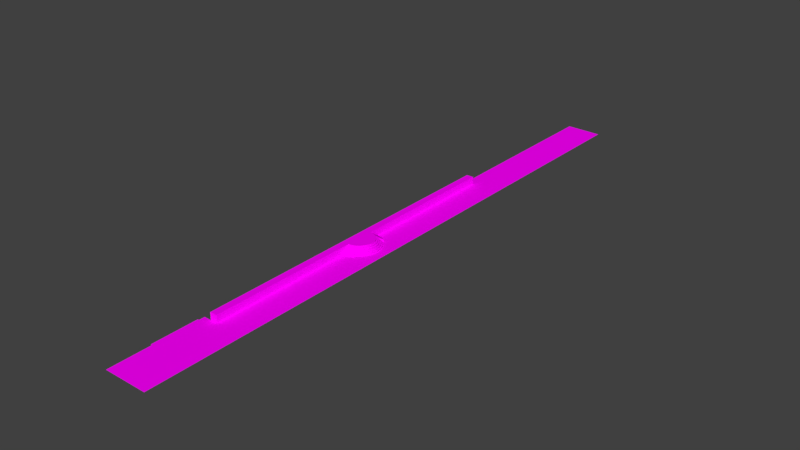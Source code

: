 # Source: aucman_exterior_1.blend  (saved by Blender 2.79.0; exported with 4.5.12 LTS)
import bpy
from mathutils import Matrix  # noqa: F401  (used for matrix-valued properties, if any)

bpy.ops.wm.read_factory_settings(use_empty=True)
scene = bpy.context.scene
scene.name = 'Scene'

# ---- collections
col_collection_1 = bpy.data.collections.new('Collection 1'); scene.collection.children.link(col_collection_1)
col_collection_2 = bpy.data.collections.new('Collection 2'); scene.collection.children.link(col_collection_2)
col_collection_2.hide_render = True
col_collection_2.hide_viewport = True
col_collection_3 = bpy.data.collections.new('Collection 3'); scene.collection.children.link(col_collection_3)
col_collection_3.hide_render = True
col_collection_3.hide_viewport = True
col_collection_4 = bpy.data.collections.new('Collection 4'); scene.collection.children.link(col_collection_4)
col_collection_4.hide_render = True
col_collection_4.hide_viewport = True
col_collection_5 = bpy.data.collections.new('Collection 5'); scene.collection.children.link(col_collection_5)
col_collection_5.hide_render = True
col_collection_5.hide_viewport = True
col_collection_6 = bpy.data.collections.new('Collection 6'); scene.collection.children.link(col_collection_6)
col_collection_6.hide_render = True
col_collection_6.hide_viewport = True
col_collection_7 = bpy.data.collections.new('Collection 7'); scene.collection.children.link(col_collection_7)
col_collection_7.hide_render = True
col_collection_7.hide_viewport = True
col_collection_8 = bpy.data.collections.new('Collection 8'); scene.collection.children.link(col_collection_8)
col_collection_8.hide_render = True
col_collection_8.hide_viewport = True
col_collection_9 = bpy.data.collections.new('Collection 9'); scene.collection.children.link(col_collection_9)
col_collection_9.hide_render = True
col_collection_9.hide_viewport = True
col_collection_10 = bpy.data.collections.new('Collection 10'); scene.collection.children.link(col_collection_10)
col_collection_10.hide_render = True
col_collection_10.hide_viewport = True
col_collection_11 = bpy.data.collections.new('Collection 11'); scene.collection.children.link(col_collection_11)
col_collection_11.hide_render = True
col_collection_11.hide_viewport = True
col_collection_12 = bpy.data.collections.new('Collection 12'); scene.collection.children.link(col_collection_12)
col_collection_12.hide_render = True
col_collection_12.hide_viewport = True
col_collection_13 = bpy.data.collections.new('Collection 13'); scene.collection.children.link(col_collection_13)
col_collection_13.hide_render = True
col_collection_13.hide_viewport = True
col_collection_14 = bpy.data.collections.new('Collection 14'); scene.collection.children.link(col_collection_14)
col_collection_14.hide_render = True
col_collection_14.hide_viewport = True
col_collection_15 = bpy.data.collections.new('Collection 15'); scene.collection.children.link(col_collection_15)
col_collection_15.hide_render = True
col_collection_15.hide_viewport = True
col_collection_16 = bpy.data.collections.new('Collection 16'); scene.collection.children.link(col_collection_16)
col_collection_16.hide_render = True
col_collection_16.hide_viewport = True
col_collection_17 = bpy.data.collections.new('Collection 17'); scene.collection.children.link(col_collection_17)
col_collection_17.hide_render = True
col_collection_17.hide_viewport = True
col_collection_18 = bpy.data.collections.new('Collection 18'); scene.collection.children.link(col_collection_18)
col_collection_18.hide_render = True
col_collection_18.hide_viewport = True
col_collection_19 = bpy.data.collections.new('Collection 19'); scene.collection.children.link(col_collection_19)
col_collection_19.hide_render = True
col_collection_19.hide_viewport = True
col_collection_20 = bpy.data.collections.new('Collection 20'); scene.collection.children.link(col_collection_20)
col_collection_20.hide_render = True
col_collection_20.hide_viewport = True

# ---- images (referenced by path relative to the original .blend; pixels are not part of the script)
import os
ASSET_DIR = os.environ.get("B2B_ASSET_DIR", "")  # directory of the original .blend (textures are referenced by path, not embedded)
HERE = os.path.dirname(os.path.abspath(__file__))  # packed textures are extracted next to this script under _unpacked/

def load_image(name, relpath, width, height, colorspace="sRGB"):
    """Load a texture the original file referenced (path relative to the .blend, or extracted next to this script)."""
    p = next((c for c in (os.path.join(HERE, relpath), os.path.join(ASSET_DIR, relpath)) if relpath and os.path.exists(c)), "")
    if p:
        img = bpy.data.images.load(p, check_existing=True)
        img.name = name
    else:  # same state as the original file: an image datablock whose file is absent (Cycles renders it pink)
        img = bpy.data.images.new(name, width, height)
        img.source = "FILE"
        img.filepath = "//" + (relpath or name)
    img.colorspace_settings.name = colorspace
    return img
img_sfm_terrain_grass_df_texture_dds = load_image('sfm_terrain_grass_df.texture.dds', 'sfm_terrain_grass_df.texture.dds', 1024, 1024, 'sRGB')
img_str_02_df_texture_dds = load_image('str_02_df.texture.dds', 'str_02_df.texture.dds', 1024, 1024, 'sRGB')
img_sfm_ext_white_mortar_df_texture_dds = load_image('sfm_ext_white_mortar_df.texture.dds', 'sfm_ext_white_mortar_df.texture.dds', 1024, 1024, 'sRGB')

# ---- materials (node trees are filled in below, after node groups)
mat_mtl_grass = bpy.data.materials.new('mtl_grass')
mat_mtl_grass.alpha_threshold = 0.0
mat_mtl_grass.roughness = 0.5
mat_mtl_str_b = bpy.data.materials.new('mtl_str_b')
mat_mtl_str_b.alpha_threshold = 0.0
mat_mtl_str_b.roughness = 0.5
mat_mtl_mortar = bpy.data.materials.new('mtl_mortar')
mat_mtl_mortar.alpha_threshold = 0.0
mat_mtl_mortar.diffuse_color = (0.64, 0.64, 0.64, 1.0)
mat_mtl_mortar.specular_color = (0.5, 0.5, 0.5)
mat_mtl_mortar.roughness = 0.5
mat_mtl_mortar.specular_intensity = 1.0

# ---- material node trees
mat_mtl_grass.use_nodes = True; mat_mtl_grass.node_tree.nodes.clear()
_N = mat_mtl_grass.node_tree.nodes; _L = mat_mtl_grass.node_tree.links
n0 = _N.new('ShaderNodeOutputMaterial'); n0.name = 'Material Output'; n0.location = (300, 300)
n1 = _N.new('ShaderNodeBsdfDiffuse'); n1.name = 'Diffuse BSDF'; n1.location = (10, 300)
n2 = _N.new('ShaderNodeTexImage'); n2.name = 'Image Texture'; n2.location = (-231, 289)
n2.width = 140
n2.image = img_sfm_terrain_grass_df_texture_dds
_L.new(n1.outputs[0], n0.inputs[0])
_L.new(n2.outputs[0], n1.inputs[0])
n0.is_active_output = True
mat_mtl_str_b.use_nodes = True; mat_mtl_str_b.node_tree.nodes.clear()
_N = mat_mtl_str_b.node_tree.nodes; _L = mat_mtl_str_b.node_tree.links
n0 = _N.new('ShaderNodeOutputMaterial'); n0.name = 'Material Output'; n0.location = (300, 300)
n1 = _N.new('ShaderNodeBsdfDiffuse'); n1.name = 'Diffuse BSDF'; n1.location = (10, 300)
n2 = _N.new('ShaderNodeTexImage'); n2.name = 'Image Texture'; n2.location = (-187, 299)
n2.width = 140
n2.image = img_str_02_df_texture_dds
_L.new(n1.outputs[0], n0.inputs[0])
_L.new(n2.outputs[0], n1.inputs[0])
n0.is_active_output = True
mat_mtl_mortar.use_nodes = True; mat_mtl_mortar.node_tree.nodes.clear()
_N = mat_mtl_mortar.node_tree.nodes; _L = mat_mtl_mortar.node_tree.links
n0 = _N.new('ShaderNodeOutputMaterial'); n0.name = 'Material Output'; n0.location = (300, 300)
n1 = _N.new('ShaderNodeBsdfDiffuse'); n1.name = 'Diffuse BSDF'; n1.location = (10, 300)
n2 = _N.new('ShaderNodeTexImage'); n2.name = 'Image Texture'; n2.location = (-247, 329)
n2.width = 140
n2.image = img_sfm_ext_white_mortar_df_texture_dds
_L.new(n1.outputs[0], n0.inputs[0])
_L.new(n2.outputs[0], n1.inputs[0])
n0.is_active_output = True

# ---- world
world_world = bpy.data.worlds.new('World'); scene.world = world_world
world_world.color = (0.05088, 0.05088, 0.05088)
world_world.use_sun_shadow = False
world_world.sun_shadow_jitter_overblur = 0.0
world_world.cycles.sampling_method = 'MANUAL'

# ---- meshes
me_g_grass = bpy.data.meshes.new('g_grass')
me_g_grass.from_pydata([(-2.0, -0.8, -1.0), (0.7, -0.8, -1.0), (-2.0, 0.0, -1.0), (-2.235e-08, 0.0, -1.0), (0.7, 20.1, -1.0), (-2.235e-08, 20.1, -1.0), (-1.0, 50.4, -1.0), (0.7, 50.4, -1.0), (-1.0, 46.0, -1.0), (0.0, 46.0, -1.0), (0.7, 25.9, -1.0), (0.0, 25.9, -1.0), (-2.0, -7.2, -1.0), (0.7, -7.2, -1.0), (-2.0, -13.0, -1.0), (0.7, -13.0, -1.0), (-1.0, 56.5, -1.0), (0.7, 56.5, -1.0), (-1.0, 72.0, -1.0), (0.7, 65.2, -1.0), (3.8, 65.2, -1.0), (3.8, 72.0, -1.0)], [], [(0, 1, 3, 2), (3, 1, 4, 5), (6, 8, 9, 7), (9, 11, 10, 7), (13, 12, 14, 15), (16, 17, 19, 18), (18, 19, 20, 21)])
_uv = me_g_grass.uv_layers.new(name='UVMap')
_uv.uv.foreach_set('vector', [0.5, 0.1, 1.85, 0.1, 1.5, 0.5, 0.5, 0.5, 0.5, 0.5, 0.85, 0.1, 0.85, 10.55, 0.5, 10.55, 2.98e-08, 0.7, 2.98e-08, -1.5, 0.5, -1.5, 0.85, 0.7, 0.5, 0.5, 0.5, -9.55, 0.85, -9.55, 0.85, 2.7, 0.85, 0.9, -0.5, 0.9, -0.5, -2.0, 0.85, -2.0, 2.98e-08, 0.75, 0.85, 0.75, 0.85, 5.1, 2.98e-08, 8.5, 2.98e-08, 0.5, 0.85, -2.9, 2.4, -2.9, 2.4, 0.5])
me_g_grass.materials.append(mat_mtl_grass)
me_g_grass.use_remesh_preserve_volume = False
me_g_grass.use_remesh_preserve_attributes = False
me_g_grass.use_mirror_vertex_groups = False
me_g_grass.update()
me_g_str_b = bpy.data.meshes.new('g_str_b')
me_g_str_b.from_pydata([(4.0, -7.0, -1.0), (4.0, -1.0, -1.0), (-2.0, -1.0, -1.0), (-2.0, -7.0, -1.0), (-2.0, -1.0, -1.0), (-2.0, -7.0, -1.0), (-2.2, -1.0, -1.0), (-2.2, -7.0, -1.0), (4.0, 19.0, -1.0), (0.9, 19.0, -1.0), (0.9, -1.0, -1.0), (0.9, -1.0, -1.0), (-2.2, -1.0, -1.0), (0.9, -0.8, -1.0), (-2.2, -0.8, -1.0), (0.9, 19.0, -1.0), (0.9, -0.8, -1.0), (0.7, 19.0, -1.0), (0.7, -0.8, -1.0), (4.0, -13.0, -1.0), (0.9, -7.0, -1.0), (0.9, -13.0, -1.0), (0.9, -7.2, -1.0), (0.9, -13.0, -1.0), (0.7, -7.2, -1.0), (0.7, -13.0, -1.0), (-2.2, -7.0, -1.0), (0.9, -7.0, -1.0), (-2.2, -7.2, -1.0), (0.9, -7.2, -1.0), (4.0, 27.0, -1.0), (4.0, 50.6, -1.0), (0.9, 50.6, -1.0), (0.9, 27.0, -1.0), (0.9, 50.4, -1.0), (0.9, 27.0, -1.0), (0.7, 50.4, -1.0), (0.7, 27.0, -1.0), (-1.0, 50.6, -1.0), (0.9, 50.6, -1.0), (-1.0, 50.4, -1.0), (0.9, 50.4, -1.0), (4.0, 56.3, -1.0), (-0.8, 56.3, -1.0), (-0.8, 50.6, -1.0), (-0.8, 56.3, -1.0), (-0.8, 50.6, -1.0), (-1.0, 56.3, -1.0), (-1.0, 50.6, -1.0), (-1.0, 56.5, -1.0), (0.9, 56.5, -1.0), (-1.0, 56.3, -1.0), (0.9, 56.3, -1.0), (4.0, 65.0, -1.0), (0.9, 65.0, -1.0), (0.9, 56.3, -1.0), (0.9, 65.0, -1.0), (0.9, 56.5, -1.0), (0.7, 65.0, -1.0), (0.7, 56.5, -1.0), (0.9, 19.85, -1.0), (0.9, 20.07, -1.0), (1.64, 20.16, -1.0), (1.54, 20.33, -1.0), (2.319, 20.68, -1.0), (2.178, 20.82, -1.0), (2.841, 21.36, -1.0), (2.667, 21.46, -1.0), (3.168, 22.15, -1.0), (2.975, 22.2, -1.0), (3.28, 23.0, -1.0), (3.08, 23.0, -1.0), (3.168, 23.85, -1.0), (2.975, 23.8, -1.0), (2.841, 24.64, -1.0), (2.667, 24.54, -1.0), (2.319, 25.32, -1.0), (2.178, 25.18, -1.0), (1.64, 25.84, -1.0), (1.54, 25.67, -1.0), (0.9, 26.15, -1.0), (0.9, 25.93, -1.0), (0.9, 19.0, -1.0), (0.7, 19.0, -1.0), (0.9, 27.0, -1.0), (0.7, 27.0, -1.0), (0.7, 25.99, -1.0), (0.7, 20.01, -1.0), (1.64, 25.84, -1.0), (2.319, 25.32, -1.0), (2.841, 24.64, -1.0), (3.168, 23.85, -1.0), (3.28, 23.0, -1.0), (3.168, 22.15, -1.0), (2.841, 21.36, -1.0), (2.319, 20.68, -1.0), (1.64, 20.16, -1.0), (0.7, 65.2, -1.0), (4.0, 65.2, -1.0), (0.7, 65.0, -1.0), (4.0, 65.0, -1.0), (3.8, 65.2, -1.0), (3.8, 72.0, -1.0), (4.0, 65.2, -1.0), (4.0, 72.0, -1.0)], [], [(0, 1, 10, 2, 3, 20), (5, 4, 6, 7), (1, 8, 9, 10), (12, 11, 13, 14), (16, 15, 17, 18), (19, 0, 20, 21), (23, 22, 24, 25), (27, 26, 28, 29), (30, 31, 32, 33), (35, 34, 36, 37), (39, 38, 40, 41), (31, 42, 55, 43, 44, 32), (46, 45, 47, 48), (50, 49, 51, 52), (42, 53, 54, 55), (57, 56, 58, 59), (61, 60, 62, 63), (63, 62, 64, 65), (65, 64, 66, 67), (67, 66, 68, 69), (69, 68, 70, 71), (71, 70, 72, 73), (73, 72, 74, 75), (75, 74, 76, 77), (77, 76, 78, 79), (79, 78, 80, 81), (83, 82, 61, 87), (8, 30, 92), (86, 81, 84, 85), (60, 9, 96), (30, 33, 88), (33, 80, 88), (96, 9, 8), (95, 96, 8), (30, 88, 89), (30, 89, 90), (94, 95, 8), (93, 94, 8), (30, 90, 91), (92, 93, 8), (30, 91, 92), (98, 97, 99, 100), (102, 101, 103, 104)])
_uv = me_g_str_b.uv_layers.new(name='UVMap')
_uv.uv.foreach_set('vector', [0.0, 0.125, 0.75, 0.125, 0.75, 0.3187, 0.75, 0.5, -1.713e-08, 0.5, 1.176e-08, 0.3187, 0.0, 0.3755, 0.6875, 0.3755, 0.6875, 0.3862, 0.0, 0.3862, 0.75, 0.125, 3.25, 0.125, 3.25, 0.3188, 0.75, 0.3187, 0.0, 0.3755, 0.333, 0.3755, 0.333, 0.3862, 0.0, 0.3862, 0.0, 0.3755, 2.149, 0.3755, 2.149, 0.3862, 0.0, 0.3862, -0.75, 0.125, 0.0, 0.125, 1.176e-08, 0.3187, -0.75, 0.3187, 0.0, 0.3755, 0.6445, 0.3755, 0.6445, 0.3862, 0.0, 0.3862, 0.0, 0.3755, 0.333, 0.3755, 0.333, 0.3862, 0.0, 0.3862, 4.252, 0.125, 7.203, 0.125, 7.203, 0.3188, 4.252, 0.3188, 0.0, 0.3755, 2.534, 0.3755, 2.534, 0.3862, 0.0, 0.3862, 0.0, 0.3755, 0.2041, 0.3755, 0.2041, 0.3862, 0.0, 0.3862, 7.203, 0.125, 7.916, 0.125, 7.916, 0.3188, 7.916, 0.4252, 7.203, 0.4252, 7.203, 0.3188, 0.0, 0.3755, 0.6767, 0.3755, 0.6767, 0.3862, 0.0, 0.3862, 0.0, 0.3755, 0.2041, 0.3755, 0.2041, 0.3862, 0.0, 0.3862, 7.916, 0.125, 9.004, 0.125, 9.004, 0.3189, 7.916, 0.3188, 0.0, 0.3755, 1.45, 0.3755, 1.45, 0.3862, 0.0, 0.3862, 0.08301, 0.3862, 0.08301, 0.3755, 0.167, 0.3755, 0.167, 0.3862, 0.167, 0.3862, 0.167, 0.3755, 0.25, 0.3755, 0.25, 0.3862, 0.25, 0.3862, 0.25, 0.3755, 0.333, 0.3755, 0.333, 0.3862, 0.333, 0.3862, 0.333, 0.3755, 0.416, 0.3755, 0.416, 0.3862, 0.416, 0.3862, 0.416, 0.3755, 0.5, 0.3755, 0.5, 0.3862, 0.5, 0.3862, 0.5, 0.3755, 0.583, 0.3755, 0.583, 0.3862, 0.583, 0.3862, 0.583, 0.3755, 0.666, 0.3755, 0.666, 0.3862, 0.666, 0.3862, 0.666, 0.3755, 0.75, 0.3755, 0.75, 0.3862, 0.75, 0.3862, 0.75, 0.3755, 0.833, 0.3755, 0.833, 0.3862, 0.833, 0.3862, 0.833, 0.3755, 0.916, 0.3755, 0.916, 0.3862, 2.149, 0.3862, 2.149, 0.3755, 2.272, 0.3755, 2.272, 0.3862, 3.251, 0.125, 4.252, 0.125, 3.752, 0.17, 2.884, 0.3862, 2.884, 0.3755, 3.009, 0.3755, 3.009, 0.3862, 3.358, 0.3188, 3.251, 0.3188, 3.396, 0.2726, 4.252, 0.125, 4.252, 0.3188, 4.107, 0.2726, 4.252, 0.3188, 4.145, 0.3188, 4.107, 0.2726, 3.396, 0.2726, 3.251, 0.3188, 3.251, 0.125, 3.461, 0.2301, 3.396, 0.2726, 3.251, 0.125, 4.252, 0.125, 4.107, 0.2726, 4.042, 0.2301, 4.252, 0.125, 4.042, 0.2301, 3.957, 0.1975, 3.546, 0.1975, 3.461, 0.2301, 3.251, 0.125, 3.645, 0.177, 3.546, 0.1975, 3.251, 0.125, 4.252, 0.125, 3.957, 0.1975, 3.858, 0.177, 3.752, 0.17, 3.645, 0.177, 3.251, 0.125, 4.252, 0.125, 3.858, 0.177, 3.752, 0.17, 0.0, 0.3755, 0.3545, 0.3755, 0.3545, 0.3862, 0.0, 0.3862, 0.0, 0.3755, 0.7305, 0.3755, 0.7305, 0.3862, 0.0, 0.3862])
me_g_str_b.materials.append(mat_mtl_str_b)
me_g_str_b.use_remesh_preserve_volume = False
me_g_str_b.use_remesh_preserve_attributes = False
me_g_str_b.use_mirror_vertex_groups = False
me_g_str_b.update()
me_g_mortar = bpy.data.meshes.new('g_mortar')
me_g_mortar.from_pydata([(-1.0, 0.0, -1.0), (-1.0, 46.0, -1.0), (-1.0, 21.0, 0.0), (-1.0, 25.0, 0.0), (0.0, 21.0, -1.0), (0.0, 25.0, -1.0), (0.0, 21.0, 0.0), (0.0, 25.0, 0.0), (0.7972, 25.98, -1.0), (0.5176, 24.93, 0.0), (1.4, 25.42, -1.0), (1.98, 24.98, -1.0), (2.425, 24.4, -1.0), (2.705, 23.72, -1.0), (2.8, 23.0, -1.0), (0.5176, 21.07, 0.0), (0.0, 26.08, -1.0), (1.0, 24.73, -1.0), (0.9726, 24.74, 0.0), (1.0, 24.73, -0.02696), (1.0, 24.73, 6.729e-08), (1.396, 24.4, 0.0), (1.414, 24.41, -0.02696), (1.414, 24.41, 0.0), (1.71, 23.99, 0.0), (1.732, 24.0, -0.02696), (1.732, 24.0, 0.0), (1.907, 23.51, 0.0), (1.932, 23.52, -0.02696), (1.932, 23.52, 0.0), (1.975, 23.0, 0.0), (2.0, 23.0, -0.02696), (2.0, 23.0, 0.0), (1.907, 22.49, 0.0), (1.71, 22.01, 0.0), (2.511, 23.67, -0.625), (2.487, 23.67, -0.6), (2.511, 23.67, -0.6), (2.252, 24.3, -0.625), (2.23, 24.29, -0.6), (2.252, 24.3, -0.6), (1.387, 25.4, -0.8), (1.4, 25.42, -0.825), (1.4, 25.42, -0.8), (1.838, 24.84, -0.625), (1.821, 24.82, -0.6), (1.838, 24.84, -0.6), (1.98, 24.98, -0.825), (1.962, 24.96, -0.8), (1.98, 24.98, -0.8), (2.425, 24.4, -0.825), (2.403, 24.39, -0.8), (2.425, 24.4, -0.8), (1.287, 25.23, -0.6), (1.3, 25.25, -0.625), (1.3, 25.25, -0.6), (2.705, 23.72, -0.825), (2.68, 23.72, -0.8), (2.705, 23.72, -0.8), (2.8, 23.0, -0.825), (2.775, 23.0, -0.8), (2.8, 23.0, -0.8), (1.087, 24.88, -0.2), (1.1, 24.91, -0.225), (1.1, 24.91, -0.2), (1.556, 24.56, -0.225), (1.538, 24.54, -0.2), (1.556, 24.56, -0.2), (1.905, 24.1, -0.225), (1.883, 24.09, -0.2), (1.905, 24.1, -0.2), (2.125, 23.57, -0.225), (2.101, 23.56, -0.2), (2.125, 23.57, -0.2), (2.2, 23.0, -0.225), (2.175, 23.0, -0.2), (2.2, 23.0, -0.2), (1.187, 25.06, -0.4), (1.2, 25.08, -0.425), (1.2, 25.08, -0.4), (1.697, 24.7, -0.425), (1.679, 24.68, -0.4), (1.697, 24.7, -0.4), (2.078, 24.2, -0.425), (2.057, 24.19, -0.4), (2.078, 24.2, -0.4), (2.318, 23.62, -0.425), (2.294, 23.61, -0.4), (2.318, 23.62, -0.4), (2.375, 23.0, -0.4), (2.4, 23.0, -0.425), (2.4, 23.0, -0.4), (2.6, 23.0, -0.625), (2.575, 23.0, -0.6), (2.6, 23.0, -0.6), (1.528, 25.65, -0.8085), (1.54, 25.67, -0.8), (1.513, 25.68, -1.0), (1.527, 25.65, -1.0), (1.54, 25.67, -1.0), (2.274, 24.31, -0.8), (2.252, 24.3, -0.775), (2.252, 24.3, -0.8), (1.0, 24.73, -0.175), (1.013, 24.75, -0.2), (1.0, 24.73, -0.2), (1.856, 24.86, -0.8), (1.838, 24.84, -0.775), (1.838, 24.84, -0.8), (1.432, 24.43, -0.2), (1.414, 24.41, -0.175), (1.414, 24.41, -0.2), (1.754, 24.01, -0.2), (1.732, 24.0, -0.175), (1.732, 24.0, -0.2), (1.3, 25.25, -0.775), (1.313, 25.27, -0.8), (1.3, 25.25, -0.8), (1.956, 23.52, -0.2), (1.932, 23.52, -0.175), (1.932, 23.52, -0.2), (2.025, 23.0, -0.2), (2.0, 23.0, -0.175), (2.0, 23.0, -0.2), (1.1, 24.91, -0.375), (1.113, 24.93, -0.4), (1.1, 24.91, -0.4), (1.573, 24.57, -0.4), (1.556, 24.56, -0.375), (1.556, 24.56, -0.4), (1.927, 24.11, -0.4), (1.905, 24.1, -0.375), (1.905, 24.1, -0.4), (2.149, 23.58, -0.4), (2.125, 23.57, -0.375), (2.125, 23.57, -0.4), (2.225, 23.0, -0.4), (2.2, 23.0, -0.375), (2.2, 23.0, -0.4), (1.2, 25.08, -0.575), (1.213, 25.1, -0.6), (1.2, 25.08, -0.6), (1.715, 24.71, -0.6), (1.697, 24.7, -0.575), (1.697, 24.7, -0.6), (2.1, 24.21, -0.6), (2.078, 24.2, -0.575), (2.078, 24.2, -0.6), (2.343, 23.63, -0.6), (2.318, 23.62, -0.575), (2.318, 23.62, -0.6), (2.4, 23.0, -0.575), (2.425, 23.0, -0.6), (2.4, 23.0, -0.6), (2.536, 23.68, -0.8), (2.511, 23.67, -0.775), (2.511, 23.67, -0.8), (2.625, 23.0, -0.8), (2.6, 23.0, -0.775), (2.6, 23.0, -0.8), (0.0, 26.06, -0.785), (0.0, 26.08, -0.825), (0.0, 26.08, -0.8), (0.7919, 25.96, -0.785), (0.7972, 25.98, -0.825), (0.7972, 25.98, -0.8), (1.513, 25.68, -0.825), (1.502, 25.66, -0.785), (1.513, 25.68, -0.8), (1.513, 20.32, -0.8), (1.502, 20.34, -0.785), (1.513, 20.32, -0.825), (0.7972, 20.02, -0.8), (0.7972, 20.02, -0.825), (0.7919, 20.04, -0.785), (0.0, 19.92, -0.8), (0.0, 19.92, -0.825), (0.0, 19.94, -0.785), (2.511, 22.33, -0.8), (2.511, 22.33, -0.775), (2.536, 22.32, -0.8), (2.318, 22.38, -0.6), (2.318, 22.38, -0.575), (2.343, 22.37, -0.6), (2.078, 21.8, -0.6), (2.078, 21.8, -0.575), (2.1, 21.79, -0.6), (1.697, 21.3, -0.6), (1.697, 21.3, -0.575), (1.715, 21.29, -0.6), (1.2, 20.92, -0.6), (1.213, 20.9, -0.6), (1.2, 20.92, -0.575), (2.125, 22.43, -0.4), (2.125, 22.43, -0.375), (2.149, 22.42, -0.4), (1.905, 21.9, -0.4), (1.905, 21.9, -0.375), (1.927, 21.89, -0.4), (1.556, 21.44, -0.4), (1.556, 21.44, -0.375), (1.573, 21.43, -0.4), (1.1, 21.09, -0.4), (1.113, 21.07, -0.4), (1.1, 21.09, -0.375), (1.932, 22.48, -0.2), (1.932, 22.48, -0.175), (1.956, 22.48, -0.2), (1.3, 20.75, -0.8), (1.313, 20.73, -0.8), (1.3, 20.75, -0.775), (1.732, 22.0, -0.2), (1.732, 22.0, -0.175), (1.754, 21.99, -0.2), (1.414, 21.59, -0.2), (1.414, 21.59, -0.175), (1.432, 21.57, -0.2), (1.838, 21.16, -0.8), (1.838, 21.16, -0.775), (1.856, 21.14, -0.8), (1.0, 21.27, -0.2), (1.013, 21.25, -0.2), (1.0, 21.27, -0.175), (2.252, 21.7, -0.8), (2.252, 21.7, -0.775), (2.274, 21.69, -0.8), (1.54, 20.33, -1.0), (1.527, 20.35, -1.0), (1.513, 20.32, -1.0), (1.54, 20.33, -0.8), (1.528, 20.35, -0.8085), (2.318, 22.38, -0.4), (2.294, 22.39, -0.4), (2.318, 22.38, -0.425), (2.078, 21.8, -0.4), (2.057, 21.81, -0.4), (2.078, 21.8, -0.425), (1.697, 21.3, -0.4), (1.679, 21.32, -0.4), (1.697, 21.3, -0.425), (1.2, 20.92, -0.4), (1.2, 20.92, -0.425), (1.187, 20.94, -0.4), (2.125, 22.43, -0.2), (2.101, 22.44, -0.2), (2.125, 22.43, -0.225), (1.905, 21.9, -0.2), (1.883, 21.91, -0.2), (1.905, 21.9, -0.225), (1.556, 21.44, -0.2), (1.538, 21.46, -0.2), (1.556, 21.44, -0.225), (1.1, 21.09, -0.2), (1.1, 21.09, -0.225), (1.087, 21.12, -0.2), (2.705, 22.28, -0.8), (2.68, 22.28, -0.8), (2.705, 22.28, -0.825), (1.3, 20.75, -0.6), (1.3, 20.75, -0.625), (1.287, 20.77, -0.6), (2.425, 21.6, -0.8), (2.403, 21.61, -0.8), (2.425, 21.6, -0.825), (1.98, 21.02, -0.8), (1.962, 21.04, -0.8), (1.98, 21.02, -0.825), (1.838, 21.16, -0.6), (1.821, 21.18, -0.6), (1.838, 21.16, -0.625), (1.4, 20.58, -0.8), (1.4, 20.58, -0.825), (1.387, 20.6, -0.8), (2.252, 21.7, -0.6), (2.23, 21.71, -0.6), (2.252, 21.7, -0.625), (2.511, 22.33, -0.6), (2.487, 22.33, -0.6), (2.511, 22.33, -0.625), (1.932, 22.48, 0.0), (1.932, 22.48, -0.02696), (1.732, 22.0, 0.0), (1.732, 22.0, -0.02696), (1.414, 21.59, 0.0), (1.414, 21.59, -0.02696), (1.396, 21.6, 0.0), (1.0, 21.27, 6.729e-08), (1.0, 21.27, -0.02696), (0.9726, 21.26, 0.0), (1.0, 21.27, -1.0), (0.0, 19.92, -1.0), (2.705, 22.28, -1.0), (2.425, 21.6, -1.0), (1.98, 21.02, -1.0), (1.4, 20.58, -1.0), (0.7972, 20.02, -1.0), (0.0, 21.0, 0.0), (0.0, 25.0, 0.0), (0.5176, 24.93, 0.0), (0.5176, 21.07, 0.0), (0.9726, 24.74, 0.0), (1.396, 24.4, 0.0), (1.71, 23.99, 0.0), (1.907, 23.51, 0.0), (1.975, 23.0, 0.0), (1.907, 22.49, 0.0), (1.71, 22.01, 0.0), (1.396, 21.6, 0.0), (0.9726, 21.26, 0.0), (-1.0, 21.0, 0.0), (-1.0, 25.0, 0.0), (0.9, 20.07, -1.0), (1.54, 20.33, -1.0), (2.178, 20.82, -1.0), (2.667, 21.46, -1.0), (2.975, 22.2, -1.0), (3.08, 23.0, -1.0), (2.975, 23.8, -1.0), (2.667, 24.54, -1.0), (2.178, 25.18, -1.0), (1.54, 25.67, -1.0), (0.9, 25.93, -1.0), (-0.025, 0.0, -0.025), (0.0, 0.025, -0.025), (-0.025, 0.025, 0.0), (0.0, 0.0, -0.025), (0.0, 0.0, 0.0), (0.0, 0.025, 0.0), (-0.025, 0.0, 0.0), (0.0, 0.025, -1.0), (-0.025, 0.0, -1.0), (0.0, 0.0, -1.0), (-1.0, 0.0, -0.025), (-1.0, 0.025, 0.0), (-1.0, 0.0, 0.0), (-0.025, 21.0, 0.0), (0.0, 21.0, -0.025), (0.0, 21.0, 0.0), (-0.025, 45.97, 0.0), (0.0, 45.97, -0.025), (-0.025, 46.0, -0.025), (0.0, 45.97, 0.0), (0.0, 46.0, 0.0), (0.0, 46.0, -0.025), (-0.025, 46.0, 0.0), (-0.025, 46.0, -1.0), (0.0, 45.97, -1.0), (0.0, 46.0, -1.0), (-1.0, 45.97, 0.0), (-1.0, 46.0, -0.025), (-1.0, 46.0, 0.0), (0.0, 25.0, -0.025), (-0.025, 25.0, 0.0), (0.0, 25.0, 0.0)], [], [(335, 2, 333, 324), (4, 336, 323, 329), (1, 349, 340, 345), (95, 19, 17, 98), (121, 75, 72, 118), (124, 63, 65, 128), (115, 54, 44, 107), (143, 80, 83, 146), (128, 65, 68, 131), (146, 83, 86, 149), (131, 68, 71, 134), (109, 66, 62, 104), (134, 71, 74, 137), (149, 86, 90, 151), (107, 44, 38, 101), (155, 35, 92, 158), (57, 51, 100, 154), (110, 22, 25, 113), (139, 78, 80, 143), (119, 28, 31, 122), (113, 25, 28, 119), (118, 72, 69, 112), (103, 19, 22, 110), (48, 41, 116, 106), (11, 47, 50, 12), (145, 39, 45, 142), (130, 84, 81, 127), (133, 87, 84, 130), (148, 36, 39, 145), (10, 42, 47, 11), (12, 50, 56, 13), (13, 56, 59, 14), (152, 93, 36, 148), (136, 89, 87, 133), (51, 48, 106, 100), (142, 45, 53, 140), (18, 167, 163, 9), (127, 81, 77, 125), (8, 164, 166, 97), (16, 161, 164, 8), (112, 69, 66, 109), (60, 57, 154, 157), (22, 19, 20, 23), (23, 20, 18, 21), (25, 22, 23, 26), (26, 23, 21, 24), (28, 25, 26, 29), (29, 26, 24, 27), (31, 28, 29, 32), (32, 29, 27, 30), (57, 60, 61, 58), (58, 61, 59, 56), (51, 57, 58, 52), (52, 58, 56, 50), (48, 51, 52, 49), (49, 52, 50, 47), (41, 48, 49, 43), (43, 49, 47, 42), (72, 75, 76, 73), (73, 76, 74, 71), (69, 72, 73, 70), (70, 73, 71, 68), (66, 69, 70, 67), (67, 70, 68, 65), (62, 66, 67, 64), (64, 67, 65, 63), (87, 89, 91, 88), (88, 91, 90, 86), (84, 87, 88, 85), (85, 88, 86, 83), (81, 84, 85, 82), (82, 85, 83, 80), (77, 81, 82, 79), (79, 82, 80, 78), (36, 93, 94, 37), (37, 94, 92, 35), (39, 36, 37, 40), (40, 37, 35, 38), (45, 39, 40, 46), (46, 40, 38, 44), (53, 45, 46, 55), (55, 46, 44, 54), (95, 98, 99, 96), (96, 99, 97, 166), (96, 20, 19, 95), (96, 167, 18, 20), (119, 122, 123, 120), (120, 123, 121, 118), (113, 119, 120, 114), (114, 120, 118, 112), (110, 113, 114, 111), (111, 114, 112, 109), (103, 110, 111, 105), (105, 111, 109, 104), (134, 137, 138, 135), (135, 138, 136, 133), (131, 134, 135, 132), (132, 135, 133, 130), (128, 131, 132, 129), (129, 132, 130, 127), (124, 128, 129, 126), (126, 129, 127, 125), (149, 151, 153, 150), (150, 153, 152, 148), (146, 149, 150, 147), (147, 150, 148, 145), (143, 146, 147, 144), (144, 147, 145, 142), (139, 143, 144, 141), (141, 144, 142, 140), (155, 158, 159, 156), (156, 159, 157, 154), (101, 155, 156, 102), (102, 156, 154, 100), (107, 101, 102, 108), (108, 102, 100, 106), (115, 107, 108, 117), (117, 108, 106, 116), (101, 38, 35, 155), (166, 168, 96), (168, 167, 96), (160, 163, 165, 162), (162, 165, 164, 161), (166, 164, 165, 168), (168, 165, 163, 167), (7, 9, 163, 160), (6, 177, 174, 15), (205, 207, 121, 123), (229, 171, 228, 226), (267, 269, 275, 273), (276, 278, 92, 94), (185, 184, 181, 182), (283, 285, 288, 286), (279, 33, 34, 281), (255, 257, 59, 61), (211, 213, 207, 205), (270, 271, 266, 264), (32, 30, 33, 279), (229, 286, 288, 170), (231, 233, 90, 91), (214, 216, 213, 211), (254, 252, 249, 250), (246, 248, 245, 243), (184, 186, 183, 181), (192, 190, 187, 188), (178, 180, 157, 159), (218, 217, 223, 224), (264, 266, 263, 261), (240, 241, 239, 237), (235, 234, 231, 232), (171, 169, 172, 173), (175, 176, 173, 172), (204, 202, 199, 200), (261, 263, 257, 255), (249, 251, 248, 246), (273, 275, 278, 276), (258, 259, 269, 267), (196, 198, 195, 193), (177, 175, 172, 174), (169, 229, 170), (194, 193, 138, 137), (281, 34, 285, 283), (243, 245, 74, 76), (237, 239, 236, 234), (171, 229, 169), (224, 179, 278, 275), (169, 170, 174, 172), (208, 209, 219, 217), (217, 219, 225, 223), (210, 208, 217, 218), (224, 223, 178, 179), (223, 225, 180, 178), (190, 191, 189, 187), (179, 178, 159, 158), (188, 187, 184, 185), (187, 189, 186, 184), (272, 270, 264, 265), (244, 243, 76, 75), (265, 264, 261, 262), (262, 261, 255, 256), (256, 255, 61, 60), (31, 32, 279, 280), (222, 220, 214, 215), (220, 221, 216, 214), (193, 195, 136, 138), (197, 196, 193, 194), (200, 199, 196, 197), (199, 201, 198, 196), (202, 203, 201, 199), (182, 181, 153, 151), (274, 273, 276, 277), (268, 267, 273, 274), (260, 258, 267, 268), (230, 229, 226, 227), (229, 230, 287, 286), (206, 205, 123, 122), (212, 211, 205, 206), (215, 214, 211, 212), (247, 246, 243, 244), (250, 249, 246, 247), (252, 253, 251, 249), (234, 236, 233, 231), (280, 279, 281, 282), (282, 281, 283, 284), (232, 231, 91, 89), (238, 237, 234, 235), (277, 276, 94, 93), (242, 240, 237, 238), (284, 283, 286, 287), (60, 157, 180, 256), (181, 183, 152, 153), (179, 158, 92, 278), (256, 180, 225, 262), (218, 224, 275, 269), (182, 151, 90, 233), (194, 137, 74, 245), (216, 221, 254, 250), (136, 195, 232, 89), (262, 225, 219, 265), (189, 191, 260, 268), (288, 15, 174, 170), (201, 203, 242, 238), (295, 228, 171, 173), (290, 295, 173, 176), (213, 216, 250, 247), (186, 189, 268, 274), (198, 201, 238, 235), (195, 198, 235, 232), (183, 186, 274, 277), (294, 293, 266, 271), (292, 291, 257, 263), (291, 14, 59, 257), (152, 183, 277, 93), (215, 212, 282, 284), (192, 188, 239, 241), (206, 122, 31, 280), (207, 213, 247, 244), (197, 194, 245, 248), (185, 182, 233, 236), (212, 206, 280, 282), (222, 215, 284, 287), (293, 292, 263, 266), (265, 219, 209, 272), (121, 207, 244, 75), (230, 227, 289, 287), (188, 185, 236, 239), (200, 197, 248, 251), (210, 218, 269, 259), (204, 200, 251, 253), (296, 299, 308, 307, 306, 305, 304, 303, 302, 301, 300, 298, 297, 310, 309), (312, 313, 314, 315, 316, 317, 318, 319, 320, 321, 311), (346, 339, 351, 5), (322, 325, 326, 328), (323, 327, 326, 325), (324, 328, 326, 327), (322, 330, 331, 325), (325, 331, 329, 323), (335, 324, 327, 337), (337, 327, 323, 336), (324, 333, 334, 328), (328, 334, 332, 322), (330, 322, 332, 0), (338, 341, 342, 344), (339, 343, 342, 341), (340, 344, 342, 343), (338, 352, 353, 341), (341, 353, 351, 339), (339, 346, 347, 343), (343, 347, 345, 340), (348, 338, 344, 350), (350, 344, 340, 349), (352, 338, 348, 3)])
me_g_mortar.polygons.foreach_set('use_smooth', [1, 1, 1, 1, 1, 1, 1, 1, 1, 1, 1, 1, 1, 1, 1, 1, 1, 1, 1, 1, 1, 1, 1, 1, 1, 1, 1, 1, 1, 1, 1, 1, 1, 1, 1, 1, 1, 1, 1, 1, 1, 1, 1, 1, 1, 1, 1, 1, 1, 1, 1, 1, 1, 1, 1, 1, 1, 1, 1, 1, 1, 1, 1, 1, 1, 1, 1, 1, 1, 1, 1, 1, 1, 1, 1, 1, 1, 1, 1, 1, 1, 1, 1, 1, 1, 1, 1, 1, 1, 1, 1, 1, 1, 1, 1, 1, 1, 1, 1, 1, 1, 1, 1, 1, 1, 1, 1, 1, 1, 1, 1, 1, 1, 1, 1, 1, 1, 1, 1, 1, 1, 1, 1, 1, 1, 1, 1, 1, 1, 1, 1, 1, 1, 1, 1, 1, 1, 1, 1, 1, 1, 1, 1, 1, 1, 1, 1, 1, 1, 1, 1, 1, 1, 1, 1, 1, 1, 1, 1, 1, 1, 1, 1, 1, 1, 1, 1, 1, 1, 1, 1, 1, 1, 1, 1, 1, 1, 1, 1, 1, 1, 1, 1, 1, 1, 1, 1, 1, 1, 1, 1, 1, 1, 1, 1, 1, 1, 1, 1, 1, 1, 1, 1, 1, 1, 1, 1, 1, 1, 1, 1, 1, 1, 1, 1, 1, 1, 1, 1, 1, 1, 1, 1, 1, 1, 1, 1, 1, 1, 1, 1, 1, 1, 1, 1, 1, 1, 1, 1, 1, 1, 1, 1, 1, 1, 1, 1, 1, 1, 1, 0, 1, 1, 1, 1, 1, 1, 1, 1, 1, 1, 1, 1, 1, 1, 1, 1, 1, 1, 1, 1, 1])
_uv = me_g_mortar.uv_layers.new(name='UVMap')
_uv.uv.foreach_set('vector', [0.4875, 0.0, 0.0, 0.0, 0.0, -10.49, 0.4875, -10.49, 0.0, 0.0, 0.0, 0.4875, -10.49, 0.4875, -10.49, 0.0, 0.0, 0.0, 0.0, 0.4875, 0.4875, 0.4875, 0.4875, 0.0, 0.3229, 0.09576, -0.1341, 0.4865, -0.134, 0.0, 0.3229, 0.0, 0.5126, 0.0, 0.5874, 0.0, 0.5503, 0.2814, 0.4781, 0.2621, 0.05, 0.3125, 0.05, 0.3875, 0.2778, 0.3875, 0.2778, 0.3125, 0.15, 0.1125, 0.15, 0.1875, 0.4192, 0.1875, 0.4192, 0.1125, 0.8485, 0.2125, 0.8485, 0.2875, 0.6, 0.2875, 0.6, 0.2125, 0.7778, 0.3125, 0.7778, 0.3875, 0.55, 0.3875, 0.55, 0.3125, 0.6, 0.2125, 0.6, 0.2875, 0.3106, 0.2875, 0.3106, 0.2125, 0.55, 0.3125, 0.55, 0.3875, 0.2847, 0.3875, 0.2847, 0.3125, 0.216, 0.716, 0.2689, 0.7689, 0.0437, 0.9417, 0.006304, 0.8769, 0.2847, 0.3125, 0.2847, 0.3875, 0.0, 0.3875, 0.0, 0.3125, 0.3106, 0.2125, 0.3106, 0.2875, 0.0, 0.2875, 0.0, 0.2125, 0.9192, 0.1125, 0.9192, 0.1875, 0.65, 0.1875, 0.65, 0.1125, 0.3365, 0.1125, 0.3365, 0.1875, 0.0, 0.1875, 0.0, 0.1125, 0.8401, 0.3591, 0.7015, 0.6937, 0.6368, 0.6563, 0.7679, 0.3397, 0.7071, 0.4125, 0.7071, 0.4865, 0.5, 0.4865, 0.5, 0.4125, 0.1, 0.2125, 0.1, 0.2875, 0.3485, 0.2875, 0.3485, 0.2125, 0.2588, 0.4125, 0.2588, 0.4865, 0.0, 0.4865, 0.0, 0.4125, 0.5, 0.4125, 0.5, 0.4865, 0.2588, 0.4865, 0.2588, 0.4125, 0.4781, 0.2621, 0.5503, 0.2814, 0.4417, 0.5437, 0.3769, 0.5063, 2.217e-05, 0.4125, 0.0001531, 0.4865, 0.2071, 0.4865, 0.2071, 0.4125, 0.481, 0.981, 0.1937, 1.202, 0.1563, 1.137, 0.4282, 0.9282, 0.99, 0.0, 0.99, 0.0875, 0.7, 0.0875, 0.7, 0.0, 0.5501, 0.6063, 0.6149, 0.6437, 0.4103, 0.9103, 0.3574, 0.8574, 0.4635, 0.5563, 0.5283, 0.5937, 0.3396, 0.8396, 0.2867, 0.7867, 0.5747, 0.288, 0.6469, 0.3073, 0.5283, 0.5937, 0.4635, 0.5563, 0.6713, 0.3138, 0.7435, 0.3332, 0.6149, 0.6437, 0.5501, 0.6063, 0.2, 0.0, 0.2, 0.0875, 0.4899, 0.0875, 0.4899, 0.0, 0.7, 0.0, 0.7, 0.0875, 0.3623, 0.0875, 0.3623, 0.0, 0.3623, 0.0, 0.3623, 0.0875, 0.0, 0.0875, 0.0, 0.0, 0.7126, 0.0, 0.7874, 0.0, 0.7435, 0.3332, 0.6713, 0.3138, 0.6126, 0.0, 0.6874, 0.0, 0.6469, 0.3073, 0.5747, 0.288, 0.7015, 0.6937, 0.481, 0.981, 0.4282, 0.9282, 0.6368, 0.6563, 0.3574, 0.8574, 0.4103, 0.9103, 0.1437, 1.115, 0.1063, 1.05, 0.9863, 0.8717, 1.251, 1.331, 0.896, 1.478, 0.7588, 0.9659, 0.2867, 0.7867, 0.3396, 0.8396, 0.0937, 1.028, 0.0563, 0.9635, 0.8986, 0.0, 0.8986, 0.0875, 1.256, 0.0875, 1.256, 0.0, 0.5, 0.0, 0.5, 0.0875, 0.8986, 0.0875, 0.8986, 0.0, 0.3769, 0.5063, 0.4417, 0.5437, 0.2689, 0.7689, 0.216, 0.716, 0.8874, 0.0, 0.8401, 0.3591, 0.7679, 0.3397, 0.8126, 0.0, 0.2071, 0.4865, 0.0001531, 0.4865, 2.384e-07, 0.5, 0.2071, 0.5, 0.2071, 0.7071, 2.384e-07, 0.866, -0.01371, 0.8717, 0.1982, 0.6982, 0.5, 0.4865, 0.7071, 0.4865, 0.7071, 0.5, 0.5, 0.5, 0.366, 0.5, 0.2071, 0.7071, 0.1982, 0.6982, 0.3551, 0.4937, 0.2588, 0.4865, 0.5, 0.4865, 0.5, 0.5, 0.2588, 0.5, 0.4659, 0.2588, 0.366, 0.5, 0.3551, 0.4937, 0.4537, 0.2556, 0.0, 0.4865, 0.2588, 0.4865, 0.2588, 0.5, 0.0, 0.5, 0.5, 0.0, 0.4659, 0.2588, 0.4537, 0.2556, 0.4874, 0.0, 0.8401, 0.3591, 0.8874, 0.0, 0.9, 0.0, 0.8523, 0.3623, 0.3623, 0.1, 0.0, 0.1, 0.0, 0.0875, 0.3623, 0.0875, 0.7015, 0.6937, 0.8401, 0.3591, 0.8523, 0.3623, 0.7124, 0.7, 0.7, 0.1, 0.3623, 0.1, 0.3623, 0.0875, 0.7, 0.0875, 0.481, 0.981, 0.7015, 0.6937, 0.7124, 0.7, 0.4899, 0.99, 0.99, 0.1, 0.7, 0.1, 0.7, 0.0875, 0.99, 0.0875, 0.1937, 0.2015, 0.481, -0.01896, 0.4899, -0.01005, 0.2, 0.2124, 0.2, 0.1, 0.4899, 0.1, 0.4899, 0.0875, 0.2, 0.0875, 0.5503, 0.2814, 0.5874, 0.0, 0.6, 0.0, 0.5625, 0.2847, 0.2847, 0.4, 0.0, 0.4, 0.0, 0.3875, 0.2847, 0.3875, 0.4417, 0.5437, 0.5503, 0.2814, 0.5625, 0.2847, 0.4526, 0.55, 0.55, 0.4, 0.2847, 0.4, 0.2847, 0.3875, 0.55, 0.3875, 0.2689, 0.7689, 0.4417, 0.5437, 0.4526, 0.55, 0.2778, 0.7778, 0.7778, 0.4, 0.55, 0.4, 0.55, 0.3875, 0.7778, 0.3875, 0.0437, 0.9417, 0.2689, 0.7689, 0.2778, 0.7778, 0.05, 0.9526, 0.05, 0.4, 0.2778, 0.4, 0.2778, 0.3875, 0.05, 0.3875, 0.6469, 0.3073, 0.6874, 0.0, 0.7, 0.0, 0.6591, 0.3106, 0.3106, 0.3, 0.0, 0.3, 0.0, 0.2875, 0.3106, 0.2875, 0.5283, 0.5937, 0.6469, 0.3073, 0.6591, 0.3106, 0.5392, 0.6, 0.6, 0.3, 0.3106, 0.3, 0.3106, 0.2875, 0.6, 0.2875, 0.3396, 0.8396, 0.5283, 0.5937, 0.5392, 0.6, 0.3485, 0.8485, 0.8485, 0.3, 0.6, 0.3, 0.6, 0.2875, 0.8485, 0.2875, 0.0937, 0.02831, 0.3396, -0.1604, 0.3485, -0.1515, 0.1, 0.03923, 0.1, 0.3, 0.3485, 0.3, 0.3485, 0.2875, 0.1, 0.2875, 0.7435, 0.3332, 0.7874, 0.0, 0.8, 0.0, 0.7557, 0.3365, 0.3365, 0.2, 0.0, 0.2, 0.0, 0.1875, 0.3365, 0.1875, 0.6149, 0.6437, 0.7435, 0.3332, 0.7557, 0.3365, 0.6258, 0.65, 0.65, 0.2, 0.3365, 0.2, 0.3365, 0.1875, 0.65, 0.1875, 0.4103, 0.9103, 0.6149, 0.6437, 0.6258, 0.65, 0.4192, 0.9192, 0.9192, 0.2, 0.65, 0.2, 0.65, 0.1875, 0.9192, 0.1875, 0.1437, 0.1149, 0.4103, -0.08967, 0.4192, -0.08076, 0.15, 0.1258, 0.15, 0.2, 0.4192, 0.2, 0.4192, 0.1875, 0.15, 0.1875, 0.3229, 0.09576, 0.3229, 0.0, 0.3337, 0.0, 0.3337, 0.1, 0.27, 0.1, 0.27, 0.0, 0.2563, 0.0, 0.2563, 0.0875, 0.3337, 0.1, -0.134, 0.5, -0.1341, 0.4865, 0.3229, 0.09576, 0.27, 0.3337, 0.2512, 0.3306, -0.01371, -0.1283, 2.384e-07, -0.134, 0.2588, 0.4125, 0.0, 0.4125, 0.0, 0.4, 0.2588, 0.4, 0.4659, 0.2588, 0.5, 0.0, 0.5126, 0.0, 0.4781, 0.2621, 0.5, 0.4125, 0.2588, 0.4125, 0.2588, 0.4, 0.5, 0.4, 0.366, 0.5, 0.4659, 0.2588, 0.4781, 0.2621, 0.3769, 0.5063, 0.7071, 0.4125, 0.5, 0.4125, 0.5, 0.4, 0.7071, 0.4, 0.2071, 0.7071, 0.366, 0.5, 0.3769, 0.5063, 0.216, 0.716, 2.217e-05, 0.4125, 0.2071, 0.4125, 0.2071, 0.4, 3.576e-07, 0.4, 3.576e-07, 0.866, 0.2071, 0.7071, 0.216, 0.716, 0.006304, 0.8769, 0.2847, 0.3125, 0.0, 0.3125, 0.0, 0.3, 0.2847, 0.3, 0.5625, 0.2847, 0.6, 0.0, 0.6126, 0.0, 0.5747, 0.288, 0.55, 0.3125, 0.2847, 0.3125, 0.2847, 0.3, 0.55, 0.3, 0.4526, 0.55, 0.5625, 0.2847, 0.5747, 0.288, 0.4635, 0.5563, 0.7778, 0.3125, 0.55, 0.3125, 0.55, 0.3, 0.7778, 0.3, 0.2778, 0.7778, 0.4526, 0.55, 0.4635, 0.5563, 0.2867, 0.7867, 0.05, 0.3125, 0.2778, 0.3125, 0.2778, 0.3, 0.05, 0.3, 0.05, 0.9526, 0.2778, 0.7778, 0.2867, 0.7867, 0.0563, 0.9635, 0.3106, 0.2125, 0.0, 0.2125, 0.0, 0.2, 0.3106, 0.2, 0.6591, 0.3106, 0.7, 0.0, 0.7126, 0.0, 0.6713, 0.3138, 0.6, 0.2125, 0.3106, 0.2125, 0.3106, 0.2, 0.6, 0.2, 0.5392, 0.6, 0.6591, 0.3106, 0.6713, 0.3138, 0.5501, 0.6063, 0.8485, 0.2125, 0.6, 0.2125, 0.6, 0.2, 0.8485, 0.2, 0.3485, 0.8485, 0.5392, 0.6, 0.5501, 0.6063, 0.3574, 0.8574, 0.1, 0.2125, 0.3485, 0.2125, 0.3485, 0.2, 0.1, 0.2, 0.1, 0.03923, 0.3485, -0.1515, 0.3574, -0.1426, 0.1063, 0.05015, 0.3365, 0.1125, 0.0, 0.1125, 0.0, 0.1, 0.3365, 0.1, 0.7557, 0.3365, 0.8, 0.0, 0.8126, 0.0, 0.7679, 0.3397, 0.65, 0.1125, 0.3365, 0.1125, 0.3365, 0.1, 0.65, 0.1, 0.6258, 0.65, 0.7557, 0.3365, 0.7679, 0.3397, 0.6368, 0.6563, 0.9192, 0.1125, 0.65, 0.1125, 0.65, 0.1, 0.9192, 0.1, 0.4192, 0.9192, 0.6258, 0.65, 0.6368, 0.6563, 0.4282, 0.9282, 0.15, 0.1125, 0.4192, 0.1125, 0.4192, 0.1, 0.15, 0.1, 0.15, 0.1258, 0.4192, -0.08076, 0.4282, -0.07184, 0.1563, 0.1368, 0.65, 0.1125, 0.65, 0.1875, 0.3365, 0.1875, 0.3365, 0.1125, 0.2563, 0.0875, 0.2563, 0.1, 0.27, 0.1, 0.2563, 0.3394, 0.2512, 0.3306, 0.27, 0.3337, 0.5, 0.5299, 0.896, 0.4778, 0.8986, 0.4875, 0.5, 0.54, 0.5, 0.1, 0.8986, 0.1, 0.8986, 0.0875, 0.5, 0.0875, 0.2563, 0.0875, -0.1014, 0.0875, -0.1014, 0.1, 0.2563, 0.1, 0.2563, 0.3394, -0.1014, 0.4875, -0.104, 0.4778, 0.2512, 0.3306, 0.5, 0.0, 0.7588, -0.03407, 0.896, 0.4778, 0.5, 0.5299, 0.5, 0.0, 0.5, -0.5299, 0.896, -0.4778, 0.7588, 0.03407, 0.4659, 0.7412, 0.4781, 0.7379, 0.5126, 1.0, 0.5, 1.0, 0.27, 0.1, 0.2563, 0.0875, 0.2563, 0.0, 0.27, 0.0, 0.08076, 0.2, 0.08076, 0.1875, 0.35, 0.1875, 0.35, 0.2, 0.6635, 0.2, 0.6635, 0.1875, 1.0, 0.1875, 1.0, 0.2, 0.4, 0.2125, 0.4, 0.2, 0.6894, 0.2, 0.6894, 0.2125, 0.2071, 0.2929, 0.1982, 0.3018, -0.01371, 0.1283, 2.384e-07, 0.134, 0.4659, 0.7412, 0.4537, 0.7444, 0.3551, 0.5063, 0.366, 0.5, 0.6377, 0.1, 0.6377, 0.0875, 1.0, 0.0875, 1.0, 0.1, 0.366, 0.5, 0.3769, 0.4937, 0.4781, 0.7379, 0.4659, 0.7412, 0.2, 0.1, 0.2, 0.0875, 0.4899, 0.0875, 0.4899, 0.1, 0.5, 0.0, 0.4874, 0.0, 0.4537, -0.2556, 0.4659, -0.2588, 0.27, 0.6663, 2.384e-07, 1.134, -0.01371, 1.128, 0.2512, 0.6694, 0.6894, 0.3, 0.6894, 0.2875, 1.0, 0.2875, 1.0, 0.3, 0.2071, 0.2929, 0.216, 0.284, 0.3769, 0.4937, 0.366, 0.5, 0.0437, 0.05829, 0.05, 0.04737, 0.2778, 0.2222, 0.2689, 0.2311, 0.45, 0.4, 0.45, 0.3875, 0.7153, 0.3875, 0.7153, 0.4, 0.5392, 0.4, 0.5501, 0.3937, 0.6713, 0.6862, 0.6591, 0.6894, 0.1, 0.2125, 0.1, 0.2, 0.3485, 0.2, 0.3485, 0.2125, 0.7557, 0.6635, 0.7679, 0.6603, 0.8126, 1.0, 0.8, 1.0, 0.08076, 0.1125, 0.08076, 0.1, 0.35, 0.1, 0.35, 0.1125, 0.01005, 0.1, 0.01005, 0.0875, 0.3, 0.0875, 0.3, 0.1, 0.1, 0.3, 0.1, 0.2875, 0.3485, 0.2875, 0.3485, 0.3, 0.5283, 0.4063, 0.5392, 0.4, 0.6591, 0.6894, 0.6469, 0.6927, 0.2563, 0.0875, 0.2563, 0.1, -0.1014, 0.1, -0.1014, 0.0875, 0.5, 0.1, 0.5, 0.0875, 0.8986, 0.0875, 0.8986, 0.1, 0.05, 0.3125, 0.05, 0.3, 0.2778, 0.3, 0.2778, 0.3125, 0.3, 0.1, 0.3, 0.0875, 0.6377, 0.0875, 0.6377, 0.1, 0.2222, 0.4, 0.2222, 0.3875, 0.45, 0.3875, 0.45, 0.4, 0.35, 0.2, 0.35, 0.1875, 0.6635, 0.1875, 0.6635, 0.2, 0.15, 0.2, 0.15, 0.1875, 0.4192, 0.1875, 0.4192, 0.2, 0.4526, 0.45, 0.4635, 0.4437, 0.5747, 0.712, 0.5625, 0.7153, 0.5, 0.4701, 0.5, 0.46, 0.8986, 0.5125, 0.896, 0.5222, 0.2563, 0.6606, 0.27, 0.6663, 0.2512, 0.6694, 0.7153, 0.3125, 0.7153, 0.3, 1.0, 0.3, 1.0, 0.3125, 0.366, 0.5, 0.3551, 0.5063, 0.1982, 0.3018, 0.2071, 0.2929, 0.7153, 0.4, 0.7153, 0.3875, 1.0, 0.3875, 1.0, 0.4, 0.1515, 0.3, 0.1515, 0.2875, 0.4, 0.2875, 0.4, 0.3, 0.2563, 0.0875, 0.27, 0.1, 0.2563, 0.1, 0.35, 0.1125, 0.6635, 0.1125, 0.6635, 0.1875, 0.35, 0.1875, 0.2563, 0.6606, 0.2512, 0.6694, -0.104, 0.5222, -0.1014, 0.5125, 0.15, 0.8742, 0.1563, 0.8632, 0.4282, 1.072, 0.4192, 1.081, 0.4192, 0.08076, 0.4282, 0.07184, 0.6368, 0.3437, 0.6258, 0.35, 0.15, 0.1125, 0.15, 0.1, 0.4192, 0.1, 0.4192, 0.1125, 0.35, 0.1125, 0.35, 0.1, 0.6635, 0.1, 0.6635, 0.1125, 0.6258, 0.35, 0.6368, 0.3437, 0.7679, 0.6603, 0.7557, 0.6635, 0.1, 0.9608, 0.1063, 0.9499, 0.3574, 1.143, 0.3485, 1.151, 0.6635, 0.1125, 0.6635, 0.1, 1.0, 0.1, 1.0, 0.1125, 0.1515, 0.2125, 0.1515, 0.2, 0.4, 0.2, 0.4, 0.2125, 0.3485, 0.1515, 0.3574, 0.1426, 0.5501, 0.3937, 0.5392, 0.4, 0.1937, 0.7985, 0.2, 0.7876, 0.4899, 1.01, 0.481, 1.019, 0.5503, 0.7186, 0.5625, 0.7153, 0.6, 1.0, 0.5874, 1.0, 0.481, 0.01896, 0.4899, 0.01005, 0.7124, 0.3, 0.7015, 0.3063, 0.7015, 0.3063, 0.7124, 0.3, 0.8523, 0.6377, 0.8401, 0.6409, 0.8401, 0.6409, 0.8523, 0.6377, 0.9, 1.0, 0.8874, 1.0, 0.0, 0.4865, 0.0, 0.5, -0.2588, 0.5, -0.2588, 0.4865, 2.217e-05, 0.4125, 3.576e-07, 0.4, 0.2071, 0.4, 0.2071, 0.4125, 3.576e-07, 0.134, 0.006304, 0.1231, 0.216, 0.284, 0.2071, 0.2929, 0.5625, 0.7153, 0.5747, 0.712, 0.6126, 1.0, 0.6, 1.0, 0.45, 0.3125, 0.45, 0.3, 0.7153, 0.3, 0.7153, 0.3125, 0.2222, 0.3125, 0.2222, 0.3, 0.45, 0.3, 0.45, 0.3125, 0.2778, 0.2222, 0.2867, 0.2133, 0.4635, 0.4437, 0.4526, 0.45, 0.05, 0.04737, 0.0563, 0.03645, 0.2867, 0.2133, 0.2778, 0.2222, 0.6894, 0.2125, 0.6894, 0.2, 1.0, 0.2, 1.0, 0.2125, 0.6149, 0.3563, 0.6258, 0.35, 0.7557, 0.6635, 0.7435, 0.6668, 0.4103, 0.08967, 0.4192, 0.08076, 0.6258, 0.35, 0.6149, 0.3563, 0.1437, 0.8851, 0.15, 0.8742, 0.4192, 1.081, 0.4103, 1.09, 0.6771, 0.09576, 0.6663, 0.1, 0.6663, 0.0, 0.6771, 0.0, 0.6663, 0.1, 0.6771, 0.09576, 1.134, 0.4865, 1.134, 0.5, 0.7412, 0.4125, 0.7412, 0.4, 1.0, 0.4, 1.0, 0.4125, 0.5, 0.4125, 0.5, 0.4, 0.7412, 0.4, 0.7412, 0.4125, 0.2929, 0.4125, 0.2929, 0.4, 0.5, 0.4, 0.5, 0.4125, 0.4417, 0.4563, 0.4526, 0.45, 0.5625, 0.7153, 0.5503, 0.7186, 0.2689, 0.2311, 0.2778, 0.2222, 0.4526, 0.45, 0.4417, 0.4563, 0.05, 0.4, 0.05, 0.3875, 0.2778, 0.3875, 0.2778, 0.4, 0.4, 0.3, 0.4, 0.2875, 0.6894, 0.2875, 0.6894, 0.3, 0.7412, 0.4865, 0.7412, 0.5, 0.5, 0.5, 0.5, 0.4865, 0.5, 0.4865, 0.5, 0.5, 0.2929, 0.5, 0.2929, 0.4865, 0.6469, 0.6927, 0.6591, 0.6894, 0.7, 1.0, 0.6874, 1.0, 0.3396, 0.1604, 0.3485, 0.1515, 0.5392, 0.4, 0.5283, 0.4063, 0.7435, 0.6668, 0.7557, 0.6635, 0.8, 1.0, 0.7874, 1.0, 0.0937, 0.9717, 0.1, 0.9608, 0.3485, 1.151, 0.3396, 1.16, 0.2071, 0.4865, 0.2071, 0.5, 2.384e-07, 0.5, 0.0001531, 0.4865, 0.8874, 0.0, 0.8126, 0.0, 0.7679, -0.3397, 0.8401, -0.3591, 0.6591, 0.6894, 0.6713, 0.6862, 0.7126, 1.0, 0.7, 1.0, 0.6635, 0.1125, 1.0, 0.1125, 1.0, 0.1875, 0.6635, 0.1875, 0.8401, 0.6409, 0.7679, 0.6603, 0.6368, 0.3437, 0.7015, 0.3063, 0.08076, 0.1125, 0.35, 0.1125, 0.35, 0.1875, 0.08076, 0.1875, 0.6894, 0.2125, 1.0, 0.2125, 1.0, 0.2875, 0.6894, 0.2875, 0.7153, 0.3125, 1.0, 0.3125, 1.0, 0.3875, 0.7153, 0.3875, 0.216, 0.284, 0.006304, 0.1231, 0.0437, 0.05829, 0.2689, 0.2311, 0.6126, 0.0, 0.5747, -0.288, 0.6469, -0.3073, 0.6874, 0.0, 0.7015, 0.3063, 0.6368, 0.3437, 0.4282, 0.07184, 0.481, 0.01896, 0.3574, 0.1426, 0.1063, -0.05015, 0.1437, -0.1149, 0.4103, 0.08967, 0.9863, 0.1283, 0.7588, 0.03407, 0.896, -0.4778, 1.251, -0.3306, 0.2867, 0.2133, 0.0563, 0.03645, 0.0937, -0.02831, 0.3396, 0.1604, 0.8986, 0.0, 1.256, 0.0, 1.256, 0.0875, 0.8986, 0.0875, 0.5, 0.0, 0.8986, 0.0, 0.8986, 0.0875, 0.5, 0.0875, 0.3769, 0.4937, 0.216, 0.284, 0.2689, 0.2311, 0.4417, 0.4563, 0.5501, 0.3937, 0.3574, 0.1426, 0.4103, 0.08967, 0.6149, 0.3563, 0.4635, 0.4437, 0.2867, 0.2133, 0.3396, 0.1604, 0.5283, 0.4063, 0.5747, 0.712, 0.4635, 0.4437, 0.5283, 0.4063, 0.6469, 0.6927, 0.6713, 0.6862, 0.5501, 0.3937, 0.6149, 0.3563, 0.7435, 0.6668, 0.2, 0.0, 0.4899, 0.0, 0.4899, 0.0875, 0.2, 0.0875, 0.3, 0.0, 0.6377, 0.0, 0.6377, 0.0875, 0.3, 0.0875, 0.6377, 0.0, 1.0, 0.0, 1.0, 0.0875, 0.6377, 0.0875, 0.7126, 0.0, 0.6713, -0.3138, 0.7435, -0.3332, 0.7874, 0.0, 0.2929, 0.4125, 0.5, 0.4125, 0.5, 0.4865, 0.2929, 0.4865, 0.1, 0.2125, 0.3485, 0.2125, 0.3485, 0.2875, 0.1, 0.2875, 0.7412, 0.4125, 1.0, 0.4125, 1.0, 0.4865, 0.7412, 0.4865, 0.4781, 0.7379, 0.3769, 0.4937, 0.4417, 0.4563, 0.5503, 0.7186, 0.45, 0.3125, 0.7153, 0.3125, 0.7153, 0.3875, 0.45, 0.3875, 0.4, 0.2125, 0.6894, 0.2125, 0.6894, 0.2875, 0.4, 0.2875, 0.5, 0.4125, 0.7412, 0.4125, 0.7412, 0.4865, 0.5, 0.4865, 2.217e-05, 0.4125, 0.2071, 0.4125, 0.2071, 0.4865, 0.0001531, 0.4865, 0.01005, 0.0, 0.3, 0.0, 0.3, 0.0875, 0.01005, 0.0875, 0.481, 0.01896, 0.4282, 0.07184, 0.1563, -0.1368, 0.1937, -0.2015, 0.5126, 0.0, 0.4781, -0.2621, 0.5503, -0.2814, 0.5874, 0.0, 0.6771, 0.09576, 0.6771, 0.0, 1.134, 0.0, 1.134, 0.4865, 0.1515, 0.2125, 0.4, 0.2125, 0.4, 0.2875, 0.1515, 0.2875, 0.2222, 0.3125, 0.45, 0.3125, 0.45, 0.3875, 0.2222, 0.3875, 0.15, 0.1125, 0.4192, 0.1125, 0.4192, 0.1875, 0.15, 0.1875, 0.05, 0.3125, 0.2778, 0.3125, 0.2778, 0.3875, 0.05, 0.3875, 0.5, 0.0, 0.7588, 0.03407, 0.9863, 0.1283, 1.198, 0.3018, 1.355, 0.5063, 1.454, 0.7444, 1.487, 1.0, 1.454, 1.256, 1.355, 1.494, 1.198, 1.698, 0.9863, 1.872, 0.7588, 1.966, 0.5, 2.0, 0.0, 2.0, 0.0, 0.0, 0.27, 0.6663, 0.5889, 0.9111, 0.8337, 1.23, 0.9875, 1.601, 1.04, 2.0, 0.9875, 2.399, 0.8337, 2.77, 0.5889, 3.089, 0.27, 3.334, -0.05, 3.466, -0.05, 0.5338, 0.4875, 0.0, 0.4875, 0.4875, -10.0, 0.4875, -10.0, 0.0, 0.4875, 0.4875, 0.5, 0.4875, 0.5, 0.5, 0.4875, 0.5, 0.5125, 0.4875, 0.5125, 0.5, 0.5, 0.5, 0.5, 0.4875, 0.4875, 0.5125, 0.4875, 0.5, 0.5, 0.5, 0.5, 0.5125, 0.4875, 0.4875, 0.4875, 0.0, 0.5, 0.0, 0.5, 0.4875, 0.5, 0.4875, 0.5, 0.0, 0.5125, 0.0, 0.5125, 0.4875, 0.4875, 0.0, 0.4875, -10.49, 0.5, -10.49, 0.5, 0.0, 0.0, 0.5, -10.49, 0.5, -10.49, 0.4875, 0.0, 0.4875, 0.4875, 0.5125, 0.0, 0.5125, 0.0, 0.5, 0.4875, 0.5, 0.4875, 0.5, 0.0, 0.5, 0.0, 0.4875, 0.4875, 0.4875, 0.4875, 0.0, 0.4875, 0.4875, 0.0, 0.4875, 0.0, 0.0, 0.4875, 0.4875, 0.5, 0.4875, 0.5, 0.5, 0.4875, 0.5, 0.4875, 0.4875, 0.5, 0.4875, 0.5, 0.5, 0.4875, 0.5, 0.4875, 0.4875, 0.4875, 0.5, 0.5, 0.5, 0.5, 0.4875, 0.4875, 0.4875, 0.4875, -10.0, 0.5, -10.0, 0.5, 0.4875, 0.4875, 0.5, -10.0, 0.5, -10.0, 0.4875, 0.4875, 0.4875, 0.4875, 0.4875, 0.4875, 0.0, 0.5, 0.0, 0.5, 0.4875, 0.5, 0.4875, 0.5, 0.0, 0.4875, 0.0, 0.4875, 0.4875, 0.0, 0.4875, 0.4875, 0.4875, 0.4875, 0.5, 0.0, 0.5, 0.0, 0.5, 0.4875, 0.5, 0.4875, 0.4875, 0.0, 0.4875, 0.4875, 0.0, 0.4875, 10.49, 0.0, 10.49, 0.0, 0.0])
_uv.active_render = True
_uv = me_g_mortar.uv_layers.new(name='UVMap.001')
_uv.uv.foreach_set('vector', [0.0, 0.0, 0.0, 0.0, 0.0, 0.0, 0.0, 0.0, 0.0, 0.0, 0.0, 0.0, 0.0, 0.0, 0.0, 0.0, 0.0, 0.0, 0.0, 0.0, 0.0, 0.0, 0.0, 0.0, 0.0, 0.0, 0.0, 0.0, 0.0, 0.0, 0.0, 0.0, 0.0, 0.0, 0.0, 0.0, 0.0, 0.0, 0.0, 0.0, 0.0, 0.0, 0.0, 0.0, 0.0, 0.0, 0.0, 0.0, 0.0, 0.0, 0.0, 0.0, 0.0, 0.0, 0.0, 0.0, 0.0, 0.0, 0.0, 0.0, 0.0, 0.0, 0.0, 0.0, 0.0, 0.0, 0.0, 0.0, 0.0, 0.0, 0.0, 0.0, 0.0, 0.0, 0.0, 0.0, 0.0, 0.0, 0.0, 0.0, 0.0, 0.0, 0.0, 0.0, 0.0, 0.0, 0.0, 0.0, 0.0, 0.0, 0.0, 0.0, 0.0, 0.0, 0.0, 0.0, 0.0, 0.0, 0.0, 0.0, 0.0, 0.0, 0.0, 0.0, 0.0, 0.0, 0.0, 0.0, 0.0, 0.0, 0.0, 0.0, 0.0, 0.0, 0.0, 0.0, 0.0, 0.0, 0.0, 0.0, 0.0, 0.0, 0.0, 0.0, 0.0, 0.0, 0.0, 0.0, 0.0, 0.0, 0.0, 0.0, 0.0, 0.0, 0.0, 0.0, 0.0, 0.0, 0.0, 0.0, 0.0, 0.0, 0.0, 0.0, 0.0, 0.0, 0.0, 0.0, 0.0, 0.0, 0.0, 0.0, 0.0, 0.0, 0.0, 0.0, 0.0, 0.0, 0.0, 0.0, 0.0, 0.0, 0.0, 0.0, 0.0, 0.0, 0.0, 0.0, 0.0, 0.0, 0.0, 0.0, 0.0, 0.0, 0.0, 0.0, 0.0, 0.0, 0.0, 0.0, 0.0, 0.0, 0.0, 0.0, 0.0, 0.0, 0.0, 0.0, 0.0, 0.0, 0.0, 0.0, 0.0, 0.0, 0.0, 0.0, 0.0, 0.0, 0.0, 0.0, 0.0, 0.0, 0.0, 0.0, 0.0, 0.0, 0.0, 0.0, 0.0, 0.0, 0.0, 0.0, 0.0, 0.0, 0.0, 0.0, 0.0, 0.0, 0.0, 0.0, 0.0, 0.0, 0.0, 0.0, 0.0, 0.0, 0.0, 0.0, 0.0, 0.0, 0.0, 0.0, 0.0, 0.0, 0.0, 0.0, 0.0, 0.0, 0.0, 0.0, 0.0, 0.0, 0.0, 0.0, 0.0, 0.0, 0.0, 0.0, 0.0, 0.0, 0.0, 0.0, 0.0, 0.0, 0.0, 0.0, 0.0, 0.0, 0.0, 0.0, 0.0, 0.0, 0.0, 0.0, 0.0, 0.0, 0.0, 0.0, 0.0, 0.0, 0.0, 0.0, 0.0, 0.0, 0.0, 0.0, 0.0, 0.0, 0.0, 0.0, 0.0, 0.0, 0.0, 0.0, 0.0, 0.0, 0.0, 0.0, 0.0, 0.0, 0.0, 0.0, 0.0, 0.0, 0.0, 0.0, 0.0, 0.0, 0.0, 0.0, 0.0, 0.0, 0.0, 0.0, 0.0, 0.0, 0.0, 0.0, 0.0, 0.0, 0.0, 0.0, 0.0, 0.0, 0.0, 0.0, 0.0, 0.0, 0.0, 0.0, 0.0, 0.0, 0.0, 0.0, 0.0, 0.0, 0.0, 0.0, 0.0, 0.0, 0.0, 0.0, 0.0, 0.0, 0.0, 0.0, 0.0, 0.0, 0.0, 0.0, 0.0, 0.0, 0.0, 0.0, 0.0, 0.0, 0.0, 0.0, 0.0, 0.0, 0.0, 0.0, 0.0, 0.0, 0.0, 0.0, 0.0, 0.0, 0.0, 0.0, 0.0, 0.0, 0.0, 0.0, 0.0, 0.0, 0.0, 0.0, 0.0, 0.0, 0.0, 0.0, 0.0, 0.0, 0.0, 0.0, 0.0, 0.0, 0.0, 0.0, 0.0, 0.0, 0.0, 0.0, 0.0, 0.0, 0.0, 0.0, 0.0, 0.0, 0.0, 0.0, 0.0, 0.0, 0.0, 0.0, 0.0, 0.0, 0.0, 0.0, 0.0, 0.0, 0.0, 0.0, 0.0, 0.0, 0.0, 0.0, 0.0, 0.0, 0.0, 0.0, 0.0, 0.0, 0.0, 0.0, 0.0, 0.0, 0.0, 0.0, 0.0, 0.0, 0.0, 0.0, 0.0, 0.0, 0.0, 0.0, 0.0, 0.0, 0.0, 0.0, 0.0, 0.0, 0.0, 0.0, 0.0, 0.0, 0.0, 0.0, 0.0, 0.0, 0.0, 0.0, 0.0, 0.0, 0.0, 0.0, 0.0, 0.0, 0.0, 0.0, 0.0, 0.0, 0.0, 0.0, 0.0, 0.0, 0.0, 0.0, 0.0, 0.0, 0.0, 0.0, 0.0, 0.0, 0.0, 0.0, 0.0, 0.0, 0.0, 0.0, 0.0, 0.0, 0.0, 0.0, 0.0, 0.0, 0.0, 0.0, 0.0, 0.0, 0.0, 0.0, 0.0, 0.0, 0.0, 0.0, 0.0, 0.0, 0.0, 0.0, 0.0, 0.0, 0.0, 0.0, 0.0, 0.0, 0.0, 0.0, 0.0, 0.0, 0.0, 0.0, 0.0, 0.0, 0.0, 0.0, 0.0, 0.0, 0.0, 0.0, 0.0, 0.0, 0.0, 0.0, 0.0, 0.0, 0.0, 0.0, 0.0, 0.0, 0.0, 0.0, 0.0, 0.0, 0.0, 0.0, 0.0, 0.0, 0.0, 0.0, 0.0, 0.0, 0.0, 0.0, 0.0, 0.0, 0.0, 0.0, 0.0, 0.0, 0.0, 0.0, 0.0, 0.0, 0.0, 0.0, 0.0, 0.0, 0.0, 0.0, 0.0, 0.0, 0.0, 0.0, 0.0, 0.0, 0.0, 0.0, 0.0, 0.0, 0.0, 0.0, 0.0, 0.0, 0.0, 0.0, 0.0, 0.0, 0.0, 0.0, 0.0, 0.0, 0.0, 0.0, 0.0, 0.0, 0.0, 0.0, 0.0, 0.0, 0.0, 0.0, 0.0, 0.0, 0.0, 0.0, 0.0, 0.0, 0.0, 0.0, 0.0, 0.0, 0.0, 0.0, 0.0, 0.0, 0.0, 0.0, 0.0, 0.0, 0.0, 0.0, 0.0, 0.0, 0.0, 0.0, 0.0, 0.0, 0.0, 0.0, 0.0, 0.0, 0.0, 0.0, 0.0, 0.0, 0.0, 0.0, 0.0, 0.0, 0.0, 0.0, 0.0, 0.0, 0.0, 0.0, 0.0, 0.0, 0.0, 0.0, 0.0, 0.0, 0.0, 0.0, 0.0, 0.0, 0.0, 0.0, 0.0, 0.0, 0.0, 0.0, 0.0, 0.0, 0.0, 0.0, 0.0, 0.0, 0.0, 0.0, 0.0, 0.0, 0.0, 0.0, 0.0, 0.0, 0.0, 0.0, 0.0, 0.0, 0.0, 0.0, 0.0, 0.0, 0.0, 0.0, 0.0, 0.0, 0.0, 0.0, 0.0, 0.0, 0.0, 0.0, 0.0, 0.0, 0.0, 0.0, 0.0, 0.0, 0.0, 0.0, 0.0, 0.0, 0.0, 0.0, 0.0, 0.0, 0.0, 0.0, 0.0, 0.0, 0.0, 0.0, 0.0, 0.0, 0.0, 0.0, 0.0, 0.0, 0.0, 0.0, 0.0, 0.0, 0.0, 0.0, 0.0, 0.0, 0.0, 0.0, 0.0, 0.0, 0.0, 0.0, 0.0, 0.0, 0.0, 0.0, 0.0, 0.0, 0.0, 0.0, 0.0, 0.0, 0.0, 0.0, 0.0, 0.0, 0.0, 0.0, 0.0, 0.0, 0.0, 0.0, 0.0, 0.0, 0.0, 0.0, 0.0, 0.0, 0.0, 0.0, 0.0, 0.0, 0.0, 0.0, 0.0, 0.0, 0.0, 0.0, 0.0, 0.0, 0.0, 0.0, 0.0, 0.0, 0.0, 0.0, 0.0, 0.0, 0.0, 0.0, 0.0, 0.0, 0.0, 0.0, 0.0, 0.0, 0.0, 0.0, 0.0, 0.0, 0.0, 0.0, 0.0, 0.0, 0.0, 0.0, 0.0, 0.0, 0.0, 0.0, 0.0, 0.0, 0.0, 0.0, 0.0, 0.0, 0.0, 0.0, 0.0, 0.0, 0.0, 0.0, 0.0, 0.0, 0.0, 0.0, 0.0, 0.0, 0.0, 0.0, 0.0, 0.0, 0.0, 0.0, 0.0, 0.0, 0.0, 0.0, 0.0, 0.0, 0.0, 0.0, 0.0, 0.0, 0.0, 0.0, 0.0, 0.0, 0.0, 0.0, 0.0, 0.0, 0.0, 0.0, 0.0, 0.0, 0.0, 0.0, 0.0, 0.0, 0.0, 0.0, 0.0, 0.0, 0.0, 0.0, 0.0, 0.0, 0.0, 0.0, 0.0, 0.0, 0.0, 0.0, 0.0, 0.0, 0.0, 0.0, 0.0, 0.0, 0.0, 0.0, 0.0, 0.0, 0.0, 0.0, 0.0, 0.0, 0.0, 0.0, 0.0, 0.0, 0.0, 0.0, 0.0, 0.0, 0.0, 0.0, 0.0, 0.0, 0.0, 0.0, 0.0, 0.0, 0.0, 0.0, 0.0, 0.0, 0.0, 0.0, 0.0, 0.0, 0.0, 0.0, 0.0, 0.0, 0.0, 0.0, 0.0, 0.0, 0.0, 0.0, 0.0, 0.0, 0.0, 0.0, 0.0, 0.0, 0.0, 0.0, 0.0, 0.0, 0.0, 0.0, 0.0, 0.0, 0.0, 0.0, 0.0, 0.0, 0.0, 0.0, 0.0, 0.0, 0.0, 0.0, 0.0, 0.0, 0.0, 0.0, 0.0, 0.0, 0.0, 0.0, 0.0, 0.0, 0.0, 0.0, 0.0, 0.0, 0.0, 0.0, 0.0, 0.0, 0.0, 0.0, 0.0, 0.0, 0.0, 0.0, 0.0, 0.0, 0.0, 0.0, 0.0, 0.0, 0.0, 0.0, 0.0, 0.0, 0.0, 0.0, 0.0, 0.0, 0.0, 0.0, 0.0, 0.0, 0.0, 0.0, 0.0, 0.0, 0.0, 0.0, 0.0, 0.0, 0.0, 0.0, 0.0, 0.0, 0.0, 0.0, 0.0, 0.0, 0.0, 0.0, 0.0, 0.0, 0.0, 0.0, 0.0, 0.0, 0.0, 0.0, 0.0, 0.0, 0.0, 0.0, 0.0, 0.0, 0.0, 0.0, 0.0, 0.0, 0.0, 0.0, 0.0, 0.0, 0.0, 0.0, 0.0, 0.0, 0.0, 0.0, 0.0, 0.0, 0.0, 0.0, 0.0, 0.0, 0.0, 0.0, 0.0, 0.0, 0.0, 0.0, 0.0, 0.0, 0.0, 0.0, 0.0, 0.0, 0.0, 0.0, 0.0, 0.0, 0.0, 0.0, 0.0, 0.0, 0.0, 0.0, 0.0, 0.0, 0.0, 0.0, 0.0, 0.0, 0.0, 0.0, 0.0, 0.0, 0.0, 0.0, 0.0, 0.0, 0.0, 0.0, 0.0, 0.0, 0.0, 0.0, 0.0, 0.0, 0.0, 0.0, 0.0, 0.0, 0.0, 0.0, 0.0, 0.0, 0.0, 0.0, 0.0, 0.0, 0.0, 0.0, 0.0, 0.0, 0.0, 0.0, 0.0, 0.0, 0.0, 0.0, 0.0, 0.0, 0.0, 0.0, 0.0, 0.0, 0.0, 0.0, 0.0, 0.0, 0.0, 0.0, 0.0, 0.0, 0.0, 0.0, 0.0, 0.0, 0.0, 0.0, 0.0, 0.0, 0.0, 0.0, 0.0, 0.0, 0.0, 0.0, 0.0, 0.0, 0.0, 0.0, 0.0, 0.0, 0.0, 0.0, 0.0, 0.0, 0.0, 0.0, 0.0, 0.0, 0.0, 0.0, 0.0, 0.0, 0.0, 0.0, 0.0, 0.0, 0.0, 0.0, 0.0, 0.0, 0.0, 0.0, 0.0, 0.0, 0.0, 0.0, 0.0, 0.0, 0.0, 0.0, 0.0, 0.0, 0.0, 0.0, 0.0, 0.0, 0.0, 0.0, 0.0, 0.0, 0.0, 0.0, 0.0, 0.0, 0.0, 0.0, 0.0, 0.0, 0.0, 0.0, 0.0, 0.0, 0.0, 0.0, 0.0, 0.0, 0.0, 0.0, 0.0, 0.0, 0.0, 0.0, 0.0, 0.0, 0.0, 0.0, 0.0, 0.0, 0.0, 0.0, 0.0, 0.0, 0.0, 0.0, 0.0, 0.0, 0.0, 0.0, 0.0, 0.0, 0.0, 0.0, 0.0, 0.0, 0.0, 0.0, 0.0, 0.0, 0.0, 0.0, 0.0, 0.0, 0.0, 0.0, 0.0, 0.0, 0.0, 0.0, 0.0, 0.0, 0.0, 0.0, 0.0, 0.0, 0.0, 0.0, 0.0, 0.0, 0.0, 0.0, 0.0, 0.0, 0.0, 0.0, 0.0, 0.0, 0.0, 0.0, 0.0, 0.0, 0.0, 0.0, 0.0, 0.0, 0.0, 0.0, 0.0, 0.0, 0.0, 0.0, 0.0, 0.0, 0.0, 0.0, 0.0, 0.0, 0.0, 0.0, 0.0, 0.0, 0.0, 0.0, 0.0, 0.0, 0.0, 0.0, 0.0, 0.0, 0.0, 0.0, 0.0, 0.0, 0.0, 0.0, 0.0, 0.0, 0.0, 0.0, 0.0, 0.0, 0.0, 0.0, 0.0, 0.0, 0.0, 0.0, 0.0, 0.0, 0.0, 0.0, 0.0, 0.0, 0.0, 0.0, 0.0, 0.0, 0.0, 0.0, 0.0, 0.0, 0.0, 0.0, 0.0, 0.0, 0.0, 0.0, 0.0, 0.0, 0.0, 0.0, 0.0, 0.0, 0.0, 0.0, 0.0, 0.0, 0.0, 0.0, 0.0, 0.0, 0.0, 0.0, 0.0, 0.0, 0.0, 0.0, 0.0, 0.0, 0.0, 0.0, 0.0, 0.0, 0.0, 0.0, 0.0, 0.0, 0.0, 0.0, 0.0, 0.0, 0.0, 0.0, 0.0, 0.0, 0.0, 0.0, 0.0, 0.0, 0.0, 0.0, 0.0, 0.0, 0.0, 0.0, 0.0, 0.0, 0.0, 0.0, 0.0, 0.0, 0.0, 0.0, 0.0, 0.0, 0.0, 0.0, 0.0, 0.0, 0.0, 0.0, 0.0, 0.0, 0.0, 0.0, 0.0, 0.0, 0.0, 0.0, 0.0, 0.0, 0.0, 0.0, 0.0, 0.0, 0.0, 0.0, 0.0, 0.0, 0.0, 0.0, 0.0, 0.0, 0.0, 0.0, 0.0, 0.0, 0.0, 0.0, 0.0, 0.0, 0.0, 0.0, 0.0, 0.0, 0.0, 0.0, 0.0, 0.0, 0.0, 0.0, 0.0, 0.0, 0.0, 0.0, 0.0, 0.0, 0.0, 0.0, 0.0, 0.0, 0.0, 0.0, 0.0, 0.0, 0.0, 0.0, 0.0, 0.0, 0.0, 0.0, 0.0, 0.0, 0.0, 0.0, 0.0, 0.0, 0.0, 0.0, 0.0, 0.0, 0.0, 0.0, 0.0, 0.0, 0.0, 0.0, 0.0, 0.0, 0.0, 0.0, 0.0, 0.0, 0.0, 0.0, 0.0, 0.0, 0.0, 0.0, 0.0, 0.0, 0.0, 0.0, 0.0, 0.0, 0.0, 0.0, 0.0, 0.0, 0.0, 0.0, 0.0, 0.0, 0.0, 0.0, 0.0, 0.0, 0.0, 0.0, 0.0, 0.0, 0.0, 0.0, 0.0, 0.0, 0.0, 0.0, 0.0, 0.0, 0.0, 0.0, 0.0, 0.0, 0.0, 0.0, 0.0, 0.0, 0.0, 0.0, 0.0, 0.0, 0.0, 0.0, 0.0, 0.0, 0.0, 0.0, 0.0, 0.0, 0.0, 0.0, 0.0, 0.0, 0.0, 0.0, 0.0, 0.0, 0.0, 0.0, 0.0, 0.0, 0.0, 0.0, 0.0, 0.0, 0.0, 0.0, 0.0, 0.0, 0.0, 0.0, 0.0, 0.0, 0.0, 0.0, 0.0, 0.0, 0.0, 0.0, 0.0, 0.0, 0.0, 0.0, 0.0, 0.0, 0.0, 0.0, 0.0, 0.0, 0.0, 0.0, 0.0, 0.0, 0.0, 0.0, 0.0, 0.0, 0.0, 0.0, 0.0, 0.0, 0.0, 0.0, 0.0, 0.0, 0.0, 0.0, 0.0, 0.0, 0.0, 0.0, 0.0, 0.0, 0.0, 0.0, 0.0, 0.0, 0.0, 0.0, 0.0, 0.0, 0.0, 0.0, 0.0, 0.0, 0.0, 0.0, 0.0, 0.0, 0.0, 0.0, 0.0, 0.0, 0.0, 0.0, 0.0, 0.0, 0.0, 0.0, 0.0, 0.0, 0.0, 0.0, 0.0, 0.0, 0.0, 0.0, 0.0, 0.0, 0.0, 0.0, 0.0, 0.0, 0.0, 0.0, 0.0, 0.0, 0.0, 0.0, 0.0, 0.0, 0.0, 0.0, 0.0, 0.0, 0.0, 0.0, 0.0, 0.0, 0.0, 0.0, 0.0, 0.0, 0.0, 0.0, 0.0, 0.0, 0.0, 0.0, 0.0, 0.0, 0.0, 0.0, 0.0, 0.0, 0.0, 0.0, 0.0, 0.0, 0.0, 0.0, 0.0, 0.0, 0.0, 0.0, 0.0, 0.0, 0.0, 0.0, 0.0, 0.0, 0.0, 0.0, 0.0, 0.0, 0.0, 0.0, 0.0, 0.0, 0.0, 0.0, 0.0, 0.0, 0.0, 0.0, 0.0, 0.0, 0.0, 0.0, 0.0, 0.0, 0.0, 0.0, 0.0, 0.0, 0.0, 0.0, 0.0, 0.0, 0.0, 0.0, 0.0, 0.0, 0.0, 0.0, 0.0, 0.0, 0.0, 0.0, 0.0, 0.0, 0.0, 0.0, 0.0, 0.0, 0.0, 0.0, 0.0, 0.0, 0.0, 0.0, 0.0, 0.0, 0.0, 0.0, 0.0, 0.0, 0.0, 0.0, 0.0, 0.0, 0.0, 0.0, 0.0, 0.0, 0.0, 0.0, 0.0, 0.0, 0.0, 0.0, 0.0, 0.0, 0.0, 0.0, 0.0, 0.0, 0.0, 0.0, 0.0, 0.0, 0.0, 0.0, 0.0, 0.0, 0.0, 0.0, 0.0, 0.0, 0.0, 0.0, 0.0, 0.0, 0.0, 0.0, 0.0, 0.0, 0.0, 0.0, 0.0, 0.0, 0.0, 0.0, 0.0, 0.0, 0.0, 0.0, 0.0, 0.0, 0.0, 0.0, 0.0, 0.0, 0.0, 0.0, 0.0, 0.0, 0.0, 0.0, 0.0, 0.0, 0.0, 0.0, 0.0, 0.0, 0.0, 0.0, 0.0, 0.0, 0.0, 0.0, 0.0, 0.0, 0.0, 0.0, 0.0, 0.0, 0.0, 0.0, 0.0, 0.0, 0.0, 0.0, 0.0, 0.0, 0.0, 0.0, 0.0, 0.0, 0.0, 0.0, 0.0, 0.0, 0.0, 0.0, 0.0, 0.0, 0.0, 0.0, 0.0, 0.0, 0.0, 0.0, 0.0, 0.0, 0.0, 0.0, 0.0, 0.0, 0.0, 0.0, 0.0, 0.0, 0.0, 0.0, 0.0, 0.0, 0.0, 0.0, 0.0, 0.0, 0.0, 0.0, 0.0, 0.0, 0.0, 0.0, 0.0, 0.0, 0.0, 0.0, 0.0, 0.0, 0.0, 0.0, 0.0, 0.0, 0.0, 0.0, 0.0, 0.0, 0.0, 0.0, 0.0, 0.0, 0.0, 0.0, 0.0, 0.0, 0.0, 0.0, 0.0, 0.0, 0.0, 0.0, 0.0, 0.0, 0.0, 0.0, 0.0, 0.0, 0.0, 0.0, 0.0, 0.0, 0.0, 0.0, 0.0, 0.0, 0.0, 0.0, 0.0, 0.0, 0.0, 0.0, 0.0, 0.0, 0.0, 0.0, 0.0, 0.0, 0.0, 0.0, 0.0, 0.0, 0.0, 0.0, 0.0, 0.0, 0.0, 0.0, 0.0, 0.0, 0.0, 0.0, 0.0, 0.0, 0.0, 0.0, 0.0, 0.0, 0.0, 0.0, 0.0, 0.0, 0.0, 0.0, 0.0, 0.0, 0.0, 0.0, 0.0, 0.0, 0.0, 0.0, 0.0, 0.0, 0.0, 0.0, 0.0, 0.0, 0.0, 0.0, 0.0, 0.0, 0.0, 0.0, 0.0, 0.0, 0.0, 0.0, 0.0, 0.0, 0.0, 0.0, 0.0, 0.0, 0.0, 0.0, 0.0, 0.0, 0.0, 0.0, 0.0, 0.0, 0.0, 0.0, 0.0, 0.0, 0.0, 0.0, 0.0, 0.0, 0.0, 0.0, 0.0, 0.0, 0.0, 0.0, 0.0, 0.0, 0.0, 0.0, 0.0, 0.0, 0.0, 0.0, 0.0, 0.0, 0.0, 0.0, 0.0, 0.0, 0.0, 0.0, 0.0, 0.0, 0.0, 0.0, 0.0, 0.0, 0.0, 0.0, 0.0, 0.0, 0.0, 0.0, 0.0, 0.0, 0.0, 0.0, 0.0, 0.0, 0.0, 0.0, 0.0, 0.0, 0.0, 0.0, 0.0, 0.0, 0.0, 0.0, 0.0, 0.0, 0.0, 0.0, 0.0, 0.0, 0.0, 0.0, 0.0, 0.0, 0.0, 0.0, 0.0, 0.0, 0.0, 0.0, 0.0, 0.0, 0.0, 0.0, 0.0, 0.0, 0.0, 0.0, 0.0, 0.0, 0.0, 0.0, 0.0, 0.0, 0.0, 0.0, 0.0, 0.0, 0.0, 0.0, 0.0, 0.0, 0.0, 0.0, 0.0, 0.0, 0.0, 0.0, 0.0, 0.0, 0.0, 0.0, 0.0, 0.0, 0.0, 0.0, 0.0, 0.0, 0.0, 0.0, 0.0, 0.0, 0.0, 0.0, 0.0, 0.0, 0.0, 0.0, 0.0, 0.0, 0.0, 0.0, 0.0, 0.0, 0.0, 0.0, 0.0, 0.0, 0.0, 0.0, 0.0, 0.0, 0.0, 0.0, 0.0, 0.0, 0.0, 0.0, 0.0, 0.0, 0.0, 0.0, 0.0, 0.0, 0.0, 0.0, 0.0, 0.0, 0.0, 0.0, 0.0, 0.0, 0.0, 0.0, 0.0, 0.0, 0.0, 0.0, 0.0, 0.0, 0.0, 0.0, 0.0, 0.0, 0.0, 0.0, 0.0, 0.0, 0.0, 0.0, 0.0, 0.0, 0.0, 0.0, 0.0, 0.0, 0.0, 0.0, 0.0, 0.0, 0.0, 0.0, 0.0, 0.0, 0.0, 0.0, 0.0, 0.0, 0.0, 0.0, 0.0, 0.0, 0.0, 0.0, 0.0, 0.0, 0.0, 0.0, 0.0, 0.0, 0.0, 0.0, 0.0, 0.0, 0.0, 0.0, 0.0, 0.0, 0.0, 0.0, 0.0, 0.0, 0.0, 0.0, 0.0, 0.0, 0.0, 0.0, 0.0, 0.0, 0.0, 0.0, 0.0, 0.0, 0.0, 0.0, 0.0, 0.0, 0.0, 0.0, 0.0, 0.0, 0.0, 0.0, 0.0, 0.0, 0.0, 0.0, 0.0, 0.0, 0.0, 0.0])
me_g_mortar.materials.append(mat_mtl_mortar)
me_g_mortar.materials.append(mat_mtl_str_b)
me_g_mortar.use_remesh_preserve_volume = False
me_g_mortar.use_remesh_preserve_attributes = False
me_g_mortar.use_mirror_vertex_groups = False
me_g_mortar.update()
me_g_mortar.normals_split_custom_set([tuple(v) for v in zip(*[iter([0.0, 0.0, 1.0, 0.0, 0.0, 1.0, 0.0, 0.0, 1.0, 0.0, 0.0, 1.0, 1.0, 0.0, 0.0, 1.0, 0.0, 0.0, 1.0, 0.0, 0.0, 1.0, 0.0, 0.0, 0.0, 1.0, 0.0, 0.0, 1.0, 0.0, 0.0, 1.0, 0.0, 0.0, 1.0, 0.0, 0.867, -0.4984, 0.002315, 0.9799, 0.1995, 0.003221, 0.8661, -0.4999, -0.0003276, 0.866, -0.5, -0.0001638, -4.688e-07, -6.502e-15, 1.0, 4.332e-08, -4.665e-15, 1.0, -9.54e-08, 5.699e-09, 1.0, -4.657e-07, -6.337e-08, 1.0, 0.6088, 0.7934, 0.0, 0.6088, 0.7934, 3.321e-05, 0.7071, 0.7071, 1.675e-05, 0.7071, 0.7071, -3.35e-05, 0.6088, 0.7934, 0.0, 0.6088, 0.7934, 0.0, 0.7071, 0.7071, 0.0, 0.7071, 0.7071, 1.417e-05, 0.7071, 0.7071, 0.0, 0.7071, 0.7071, 1.535e-05, 0.866, 0.5, 0.0, 0.866, 0.5, 0.0, 0.7071, 0.7071, -3.35e-05, 0.7071, 0.7071, 1.675e-05, 0.866, 0.5, 0.0, 0.866, 0.5, -3.35e-05, 0.866, 0.5, 0.0, 0.866, 0.5, 0.0, 0.9659, 0.2588, 0.0, 0.9659, 0.2588, 0.0, 0.866, 0.5, -3.35e-05, 0.866, 0.5, 0.0, 0.9659, 0.2588, 2.094e-06, 0.9659, 0.2588, -2.094e-06, -1.114e-07, 0.0, 1.0, 1.576e-08, 6.619e-08, 1.0, 2.722e-07, 1.324e-07, 1.0, -1.241e-08, 0.0, 1.0, 0.9659, 0.2588, -2.094e-06, 0.9659, 0.2588, 2.094e-06, 1.0, 0.0, 4.187e-06, 1.0, 0.0, -4.187e-06, 0.9659, 0.2588, 0.0, 0.9659, 0.2588, 0.0, 1.0, -2.392e-09, 0.0, 1.0, 0.0, 0.0, 0.7071, 0.7071, 1.417e-05, 0.7071, 0.7071, 0.0, 0.866, 0.5, 0.0, 0.866, 0.5, 1.417e-05, 0.9659, 0.2588, 0.0, 0.9659, 0.2588, 0.0, 1.0, 2.392e-09, 0.0, 1.0, 9.568e-09, 0.0, 8.874e-07, -7.364e-09, 1.0, -4.437e-07, -2.658e-08, 1.0, 8.011e-07, 1.777e-07, 1.0, 8.011e-07, 2.004e-07, 1.0, 0.7071, 0.7071, 0.0, 0.7071, 0.7071, 1.709e-05, 0.866, 0.5, 0.0, 0.866, 0.5, 0.0, 0.6088, 0.7934, 0.0, 0.6088, 0.7934, 3.044e-05, 0.7071, 0.7071, 1.535e-05, 0.7071, 0.7071, 0.0, 0.9659, 0.2588, 0.0, 0.9659, 0.2588, -2.135e-06, 1.0, 0.0, -3.241e-06, 1.0, -7.176e-09, 0.0, 0.866, 0.5, 0.0, 0.866, 0.5, 0.0, 0.9659, 0.2588, -2.135e-06, 0.9659, 0.2588, 0.0, -4.657e-07, -6.337e-08, 1.0, -9.54e-08, 5.699e-09, 1.0, -2.381e-07, 7.284e-09, 1.0, -3.372e-07, -4.366e-08, 1.0, 0.6088, 0.7934, 0.0, 0.9799, 0.1995, 0.003221, 0.7071, 0.7071, 1.709e-05, 0.7071, 0.7071, 0.0, -3.784e-07, 0.0, 1.0, 1.307e-07, 0.0, 1.0, 1.544e-07, 0.0, 1.0, 7.722e-08, 0.0, 1.0, 0.7071, 0.7071, 0.0, 0.7071, 0.7071, -1.316e-05, 0.866, 0.5, 0.0, 0.866, 0.5, 0.0, -2.085e-08, 0.0, 1.0, -1.764e-08, 0.0, 1.0, 0.0, 0.0, 1.0, 0.0, 0.0, 1.0, 9.288e-07, 2.433e-07, 1.0, 2.446e-07, 3.06e-07, 1.0, 2.686e-07, 4.527e-07, 1.0, 4.842e-07, 3.83e-07, 1.0, 6.868e-07, 1.02e-07, 1.0, 4.988e-07, 1.629e-07, 1.0, 2.446e-07, 3.06e-07, 1.0, 9.288e-07, 2.433e-07, 1.0, 2.606e-08, 0.0, 1.0, 2.205e-08, 0.0, 1.0, -1.764e-08, 0.0, 1.0, -2.085e-08, 0.0, 1.0, 0.6088, 0.7934, 0.0, 0.6088, 0.7934, -2.609e-05, 0.7071, 0.7071, -1.316e-05, 0.7071, 0.7071, 0.0, 0.866, 0.5, 0.0, 0.866, 0.5, 0.0, 0.9659, 0.2588, 3.29e-06, 0.9659, 0.2588, 0.0, 0.9659, 0.2588, 0.0, 0.9659, 0.2588, 3.29e-06, 1.0, 2.392e-09, 6.58e-06, 1.0, 0.0, 0.0, 1.303e-07, 0.0, 1.0, 1.103e-07, 0.0, 1.0, 2.205e-08, 0.0, 1.0, 2.606e-08, 0.0, 1.0, 5.666e-09, -1.12e-13, 1.0, 5.228e-07, 0.0, 1.0, 4.988e-07, 1.629e-07, 1.0, 6.868e-07, 1.02e-07, 1.0, -4.437e-07, -2.658e-08, 1.0, -3.784e-07, 0.0, 1.0, 7.722e-08, 0.0, 1.0, 8.011e-07, 1.777e-07, 1.0, 0.0, 0.0, 1.0, 0.0, 0.0, 1.0, 0.0, 0.0, 1.0, 0.0, 0.0, 1.0, 0.2128, 0.5138, 0.8311, 0.229, 0.553, 0.8011, 0.1541, 0.5749, 0.8036, 0.1541, 0.5749, 0.8036, 4.842e-07, 3.83e-07, 1.0, 2.686e-07, 4.527e-07, 1.0, 5.181e-07, 5.123e-07, 1.0, 4.729e-07, 4.334e-07, 1.0, 0.2588, 0.9659, 5.609e-06, 0.2588, 0.9659, -2.112e-05, 0.3827, 0.9239, -2.059e-05, 0.3827, 0.9239, 4.033e-06, 0.1305, 0.9914, 0.0, 0.1305, 0.9914, -4.744e-05, 0.2588, 0.9659, -2.112e-05, 0.2588, 0.9659, 5.609e-06, -3.372e-07, -4.366e-08, 1.0, -2.381e-07, 7.284e-09, 1.0, 1.576e-08, 6.619e-08, 1.0, -1.114e-07, 0.0, 1.0, 1.771e-06, 0.0, 1.0, 8.874e-07, -7.364e-09, 1.0, 8.011e-07, 2.004e-07, 1.0, -4.826e-09, 0.0, 1.0, 0.7071, 0.7071, 1.709e-05, 0.9799, 0.1995, 0.003221, 0.4257, 0.3372, 0.8397, 0.5192, 0.5192, 0.6789, 0.5192, 0.5192, 0.6789, 0.4257, 0.3372, 0.8397, 0.2128, 0.5138, 0.8311, -6.18e-07, -8.291e-07, 1.0, 0.866, 0.5, 0.0, 0.7071, 0.7071, 1.709e-05, 0.5192, 0.5192, 0.6789, 0.6359, 0.3671, 0.6789, 0.6359, 0.3671, 0.6789, 0.5192, 0.5192, 0.6789, -6.18e-07, -8.291e-07, 1.0, 0.0, 0.0, 1.0, 0.9659, 0.2588, -2.135e-06, 0.866, 0.5, 0.0, 0.6359, 0.3671, 0.6789, 0.7092, 0.19, 0.6789, 0.7092, 0.19, 0.6789, 0.6359, 0.3671, 0.6789, 0.0, 0.0, 1.0, 0.0, 0.0, 1.0, 1.0, 0.0, -3.241e-06, 0.9659, 0.2588, -2.135e-06, 0.7092, 0.19, 0.6789, 0.7342, 0.0, 0.6789, 0.7342, 0.0, 0.6789, 0.7092, 0.19, 0.6789, 0.0, 0.0, 1.0, 0.0, 0.0, 1.0, 8.874e-07, -7.364e-09, 1.0, 1.771e-06, 0.0, 1.0, 0.7342, 0.0, 0.6789, 0.7092, 0.19, 0.6789, 0.7092, 0.19, 0.6789, 0.7342, 0.0, 0.6789, 1.0, 2.392e-09, 6.58e-06, 0.9659, 0.2588, 3.29e-06, -4.437e-07, -2.658e-08, 1.0, 8.874e-07, -7.364e-09, 1.0, 0.7092, 0.19, 0.6789, 0.6359, 0.3671, 0.6789, 0.6359, 0.3671, 0.6789, 0.7092, 0.19, 0.6789, 0.9659, 0.2588, 3.29e-06, 0.866, 0.5, 0.0, -3.784e-07, 0.0, 1.0, -4.437e-07, -2.658e-08, 1.0, 0.6359, 0.3671, 0.6789, 0.5192, 0.5192, 0.6789, 0.5192, 0.5192, 0.6789, 0.6359, 0.3671, 0.6789, 0.866, 0.5, 0.0, 0.7071, 0.7071, -1.316e-05, 1.307e-07, 0.0, 1.0, -3.784e-07, 0.0, 1.0, 0.5192, 0.5192, 0.6789, 0.4488, 0.5848, 0.6757, 0.4488, 0.5848, 0.6757, 0.5192, 0.5192, 0.6789, 0.7071, 0.7071, -1.316e-05, 0.6088, 0.7934, -2.609e-05, -9.54e-08, 5.699e-09, 1.0, 4.332e-08, -4.665e-15, 1.0, 0.7342, 0.0, 0.6789, 0.7092, 0.19, 0.6789, 0.7092, 0.19, 0.6789, 0.7342, 0.0, 0.6789, 1.0, 0.0, 4.187e-06, 0.9659, 0.2588, 2.094e-06, -2.381e-07, 7.284e-09, 1.0, -9.54e-08, 5.699e-09, 1.0, 0.7092, 0.19, 0.6789, 0.6359, 0.3671, 0.6789, 0.6359, 0.3671, 0.6789, 0.7092, 0.19, 0.6789, 0.9659, 0.2588, 2.094e-06, 0.866, 0.5, 0.0, 1.576e-08, 6.619e-08, 1.0, -2.381e-07, 7.284e-09, 1.0, 0.6359, 0.3671, 0.6789, 0.5192, 0.5192, 0.6789, 0.5192, 0.5192, 0.6789, 0.6359, 0.3671, 0.6789, 0.866, 0.5, 0.0, 0.7071, 0.7071, 1.675e-05, 2.722e-07, 1.324e-07, 1.0, 1.576e-08, 6.619e-08, 1.0, 0.5192, 0.5192, 0.6789, 0.4487, 0.5848, 0.6758, 0.4487, 0.5848, 0.6758, 0.5192, 0.5192, 0.6789, 0.7071, 0.7071, 1.675e-05, 0.6088, 0.7934, 3.321e-05, 4.988e-07, 1.629e-07, 1.0, 5.228e-07, 0.0, 1.0, 0.7342, 0.0, 0.6789, 0.7092, 0.19, 0.6789, 0.7092, 0.19, 0.6789, 0.7342, 0.0, 0.6789, 1.0, -2.392e-09, 0.0, 0.9659, 0.2588, 0.0, 2.446e-07, 3.06e-07, 1.0, 4.988e-07, 1.629e-07, 1.0, 0.7092, 0.19, 0.6789, 0.6359, 0.3671, 0.6789, 0.6359, 0.3671, 0.6789, 0.7092, 0.19, 0.6789, 0.9659, 0.2588, 0.0, 0.866, 0.5, 0.0, 2.686e-07, 4.527e-07, 1.0, 2.446e-07, 3.06e-07, 1.0, 0.6359, 0.3671, 0.6789, 0.5192, 0.5192, 0.6789, 0.5192, 0.5192, 0.6789, 0.6359, 0.3671, 0.6789, 0.866, 0.5, 0.0, 0.7071, 0.7071, 1.535e-05, 5.181e-07, 5.123e-07, 1.0, 2.686e-07, 4.527e-07, 1.0, 0.5192, 0.5192, 0.6789, 0.4487, 0.5848, 0.6758, 0.4487, 0.5848, 0.6758, 0.5192, 0.5192, 0.6789, 0.7071, 0.7071, 1.535e-05, 0.6088, 0.7934, 3.044e-05, 2.205e-08, 0.0, 1.0, 1.103e-07, 0.0, 1.0, 0.7342, 0.0, 0.6789, 0.7092, 0.19, 0.6789, 0.7092, 0.19, 0.6789, 0.7342, 0.0, 0.6789, 1.0, 2.392e-09, 0.0, 0.9659, 0.2588, 0.0, -1.764e-08, 0.0, 1.0, 2.205e-08, 0.0, 1.0, 0.7092, 0.19, 0.6789, 0.6359, 0.3671, 0.6789, 0.6359, 0.3671, 0.6789, 0.7092, 0.19, 0.6789, 0.9659, 0.2588, 0.0, 0.866, 0.5, 0.0, 0.0, 0.0, 1.0, -1.764e-08, 0.0, 1.0, 0.6359, 0.3671, 0.6789, 0.5192, 0.5192, 0.6789, 0.5192, 0.5192, 0.6789, 0.6359, 0.3671, 0.6789, 0.866, 0.5, 0.0, 0.7071, 0.7071, 0.0, 0.0, 0.0, 1.0, 0.0, 0.0, 1.0, 0.5192, 0.5192, 0.6789, 0.4487, 0.5848, 0.6757, 0.4487, 0.5848, 0.6757, 0.5192, 0.5192, 0.6789, 0.7071, 0.7071, 0.0, 0.6088, 0.7934, 0.0, 0.867, -0.4984, 0.002315, 0.866, -0.5, -0.0001638, 0.9469, 0.3214, -2.317e-06, 0.8647, 0.3524, 0.358, 0.8647, 0.3524, 0.358, 0.9469, 0.3214, -2.317e-06, 0.3827, 0.9239, 4.033e-06, 0.3827, 0.9239, -2.059e-05, 0.8647, 0.3524, 0.358, 0.4257, 0.3372, 0.8397, 0.9799, 0.1995, 0.003221, 0.867, -0.4984, 0.002315, 0.8647, 0.3524, 0.358, 0.229, 0.553, 0.8011, 0.2128, 0.5138, 0.8311, 0.4257, 0.3372, 0.8397, 0.9659, 0.2588, 0.0, 1.0, -7.176e-09, 0.0, 0.6751, -9.69e-09, 0.7377, 0.6521, 0.1747, 0.7377, 0.6521, 0.1747, 0.7377, 0.6751, -9.69e-09, 0.7377, -4.688e-07, -6.502e-15, 1.0, -4.657e-07, -6.337e-08, 1.0, 0.866, 0.5, 0.0, 0.9659, 0.2588, 0.0, 0.6521, 0.1747, 0.7377, 0.5847, 0.3376, 0.7377, 0.5847, 0.3376, 0.7377, 0.6521, 0.1747, 0.7377, -4.657e-07, -6.337e-08, 1.0, -3.372e-07, -4.366e-08, 1.0, 0.7071, 0.7071, 0.0, 0.866, 0.5, 0.0, 0.5847, 0.3376, 0.7377, 0.4774, 0.4774, 0.7377, 0.4774, 0.4774, 0.7377, 0.5847, 0.3376, 0.7377, -3.372e-07, -4.366e-08, 1.0, -1.114e-07, 0.0, 1.0, 0.6088, 0.7934, 0.0, 0.7071, 0.7071, 0.0, 0.4774, 0.4774, 0.7377, 0.4126, 0.5377, 0.7353, 0.4126, 0.5377, 0.7353, 0.4774, 0.4774, 0.7377, -1.114e-07, 0.0, 1.0, -1.241e-08, 0.0, 1.0, 0.9659, 0.2588, -2.094e-06, 1.0, 0.0, -4.187e-06, 0.6751, -1.802e-13, 0.7377, 0.6521, 0.1747, 0.7377, 0.6521, 0.1747, 0.7377, 0.6751, -1.802e-13, 0.7377, 5.666e-09, -1.12e-13, 1.0, 6.868e-07, 1.02e-07, 1.0, 0.866, 0.5, -3.35e-05, 0.9659, 0.2588, -2.094e-06, 0.6521, 0.1747, 0.7377, 0.5847, 0.3376, 0.7377, 0.5847, 0.3376, 0.7377, 0.6521, 0.1747, 0.7377, 6.868e-07, 1.02e-07, 1.0, 9.288e-07, 2.433e-07, 1.0, 0.7071, 0.7071, -3.35e-05, 0.866, 0.5, -3.35e-05, 0.5847, 0.3376, 0.7377, 0.4774, 0.4774, 0.7377, 0.4774, 0.4774, 0.7377, 0.5847, 0.3376, 0.7377, 9.288e-07, 2.433e-07, 1.0, 4.842e-07, 3.83e-07, 1.0, 0.6088, 0.7934, 0.0, 0.7071, 0.7071, -3.35e-05, 0.4774, 0.4774, 0.7377, 0.4129, 0.5381, 0.7348, 0.4129, 0.5381, 0.7348, 0.4774, 0.4774, 0.7377, 4.842e-07, 3.83e-07, 1.0, 4.729e-07, 4.334e-07, 1.0, 0.9659, 0.2588, 0.0, 1.0, 0.0, 0.0, 0.6751, 0.0, 0.7377, 0.6521, 0.1747, 0.7377, 0.6521, 0.1747, 0.7377, 0.6751, 0.0, 0.7377, 1.303e-07, 0.0, 1.0, 2.606e-08, 0.0, 1.0, 0.866, 0.5, 0.0, 0.9659, 0.2588, 0.0, 0.6521, 0.1747, 0.7377, 0.5847, 0.3376, 0.7377, 0.5847, 0.3376, 0.7377, 0.6521, 0.1747, 0.7377, 2.606e-08, 0.0, 1.0, -2.085e-08, 0.0, 1.0, 0.7071, 0.7071, 0.0, 0.866, 0.5, 0.0, 0.5847, 0.3376, 0.7377, 0.4774, 0.4774, 0.7377, 0.4774, 0.4774, 0.7377, 0.5847, 0.3376, 0.7377, -2.085e-08, 0.0, 1.0, 0.0, 0.0, 1.0, 0.6088, 0.7934, 0.0, 0.7071, 0.7071, 0.0, 0.4774, 0.4774, 0.7377, 0.4129, 0.5381, 0.7348, 0.4129, 0.5381, 0.7348, 0.4774, 0.4774, 0.7377, 0.0, 0.0, 1.0, 0.0, 0.0, 1.0, 0.9659, 0.2588, 0.0, 1.0, 9.568e-09, 0.0, 0.6751, 1.292e-08, 0.7377, 0.6521, 0.1747, 0.7377, 0.6521, 0.1747, 0.7377, 0.6751, 1.292e-08, 0.7377, -4.826e-09, 0.0, 1.0, 8.011e-07, 2.004e-07, 1.0, 0.866, 0.5, 1.417e-05, 0.9659, 0.2588, 0.0, 0.6521, 0.1747, 0.7377, 0.5847, 0.3376, 0.7377, 0.5847, 0.3376, 0.7377, 0.6521, 0.1747, 0.7377, 8.011e-07, 2.004e-07, 1.0, 8.011e-07, 1.777e-07, 1.0, 0.7071, 0.7071, 1.417e-05, 0.866, 0.5, 1.417e-05, 0.5847, 0.3376, 0.7377, 0.4774, 0.4774, 0.7377, 0.4774, 0.4774, 0.7377, 0.5847, 0.3376, 0.7377, 8.011e-07, 1.777e-07, 1.0, 7.722e-08, 0.0, 1.0, 0.6088, 0.7934, 0.0, 0.7071, 0.7071, 1.417e-05, 0.4774, 0.4774, 0.7377, 0.4129, 0.5381, 0.7348, 0.4129, 0.5381, 0.7348, 0.4774, 0.4774, 0.7377, 7.722e-08, 0.0, 1.0, 1.544e-07, 0.0, 1.0, 0.866, 0.5, 1.417e-05, 0.866, 0.5, 0.0, 0.9659, 0.2588, 0.0, 0.9659, 0.2588, 0.0, 0.3827, 0.9239, -2.059e-05, 0.3421, 0.826, 0.448, 0.8647, 0.3524, 0.358, 0.3421, 0.826, 0.448, 0.229, 0.553, 0.8011, 0.8647, 0.3524, 0.358, 0.07813, 0.5934, 0.8011, 0.1541, 0.5749, 0.8036, 0.233, 0.8695, 0.4355, 0.1177, 0.894, 0.4324, 0.1177, 0.894, 0.4324, 0.233, 0.8695, 0.4355, 0.2588, 0.9659, -2.112e-05, 0.1305, 0.9914, -4.744e-05, 0.3827, 0.9239, -2.059e-05, 0.2588, 0.9659, -2.112e-05, 0.233, 0.8695, 0.4355, 0.3421, 0.826, 0.448, 0.3421, 0.826, 0.448, 0.233, 0.8695, 0.4355, 0.1541, 0.5749, 0.8036, 0.229, 0.553, 0.8011, 0.07813, 0.5934, 0.8011, 0.1541, 0.5749, 0.8036, 0.1541, 0.5749, 0.8036, 0.07813, 0.5934, 0.8011, 0.07812, -0.5934, 0.8011, 0.07812, -0.5934, 0.8011, 0.1541, -0.5749, 0.8036, 0.1541, -0.5749, 0.8036, 0.6521, -0.1747, 0.7377, -4.175e-07, 6.337e-08, 1.0, -4.688e-07, -6.502e-15, 1.0, 0.6751, -9.69e-09, 0.7377, 0.8647, -0.3524, 0.358, 0.3827, -0.9239, -2.847e-05, 0.3827, -0.9239, 0.0, 0.9469, -0.3214, 0.0, 0.5192, -0.5192, 0.6789, 0.7071, -0.7071, 9.947e-07, 0.866, -0.5, -9.308e-06, 0.6359, -0.3671, 0.6789, 0.7092, -0.19, 0.6789, 0.9659, -0.2588, -1.159e-06, 1.0, 2.392e-09, 0.0, 0.7342, 0.0, 0.6789, 0.866, -0.5, -6.909e-06, 0.5847, -0.3376, 0.7377, 0.6521, -0.1747, 0.7377, 0.9659, -0.2588, 0.0, 0.5192, -0.5192, 0.6789, -6.179e-07, 8.29e-07, 1.0, 0.2128, -0.5138, 0.8311, 0.4257, -0.3372, 0.8397, 0.7092, -0.19, 0.6789, 0.0, 0.0, 1.0, 0.0, 0.0, 1.0, 0.6359, -0.3671, 0.6789, 0.7092, -0.19, 0.6789, 0.9659, -0.2588, 4.196e-06, 1.0, 2.392e-09, 6.58e-06, 0.7342, 0.0, 0.6789, 0.5847, -0.3376, 0.7377, -2.875e-07, 4.367e-08, 1.0, -4.175e-07, 6.337e-08, 1.0, 0.6521, -0.1747, 0.7377, 0.4488, -0.5848, 0.6757, 0.6088, -0.7934, -5.219e-05, 0.7071, -0.7071, -2.106e-05, 0.5192, -0.5192, 0.6789, 0.7342, 0.0, 0.6789, 0.0, 0.0, 1.0, 0.0, 0.0, 1.0, 0.7092, -0.19, 0.6789, 0.8647, -0.3524, 0.358, 0.4257, -0.3372, 0.8397, 0.2128, -0.5138, 0.8311, 0.229, -0.553, 0.8011, 0.7092, -0.19, 0.6789, 0.9659, -0.2588, 1.454e-06, 1.0, -2.392e-09, 0.0, 0.7342, 0.0, 0.6789, 0.4774, -0.4774, 0.7377, -1.58e-07, 0.0, 1.0, -2.875e-07, 4.367e-08, 1.0, 0.5847, -0.3376, 0.7377, 1.679e-07, -1.324e-07, 1.0, 0.4487, -0.5848, 0.6757, 0.5192, -0.5192, 0.6789, -3.641e-08, -6.619e-08, 1.0, 0.6359, -0.3671, 0.6789, 0.866, -0.5, 1.803e-06, 0.9659, -0.2588, 3.897e-06, 0.7092, -0.19, 0.6789, 0.5847, -0.3376, 0.7377, -7.455e-08, 0.0, 1.0, 2.067e-09, 0.0, 1.0, 0.6521, -0.1747, 0.7377, 0.6088, -0.7934, 3.044e-05, 0.4129, -0.5381, 0.7348, 0.4774, -0.4774, 0.7377, 0.7071, -0.7071, 8.444e-06, 0.6521, -0.1747, 0.7377, 8.915e-07, -2.004e-07, 1.0, -4.826e-09, 0.0, 1.0, 0.6751, 1.292e-08, 0.7377, 0.7071, -0.7071, 9.225e-06, 0.4774, -0.4774, 0.7377, 0.5847, -0.3376, 0.7377, 0.866, -0.5, 4.864e-06, 0.5192, -0.5192, 0.6789, 0.7071, -0.7071, -2.106e-05, 0.866, -0.5, 6.17e-06, 0.6359, -0.3671, 0.6789, 0.4487, -0.5848, 0.6757, 0.6088, -0.7934, 0.0, 0.7071, -0.7071, 8.444e-06, 0.5192, -0.5192, 0.6789, 3.38e-07, -3.06e-07, 1.0, 0.6359, -0.3671, 0.6789, 0.7092, -0.19, 0.6789, 5.889e-07, -1.629e-07, 1.0, 0.3827, -0.9239, -2.847e-05, 0.3421, -0.826, 0.448, 0.233, -0.8695, 0.4355, 0.2588, -0.9659, -2.416e-05, 0.1177, -0.8939, 0.4325, 0.1305, -0.9914, -3.551e-05, 0.2588, -0.9659, -2.416e-05, 0.233, -0.8695, 0.4355, 0.6088, -0.7934, 1.845e-05, 0.4129, -0.5381, 0.7348, 0.4774, -0.4774, 0.7377, 0.7071, -0.7071, -5.767e-06, 0.6359, -0.3671, 0.6789, 0.866, -0.5, 6.17e-06, 0.9659, -0.2588, 4.196e-06, 0.7092, -0.19, 0.6789, 0.5192, -0.5192, 0.6789, 0.7071, -0.7071, 0.0, 0.866, -0.5, 1.803e-06, 0.6359, -0.3671, 0.6789, 0.6359, -0.3671, 0.6789, 0.866, -0.5, -9.308e-06, 0.9659, -0.2588, -1.159e-06, 0.7092, -0.19, 0.6789, 0.4487, -0.5848, 0.6758, 0.6088, -0.7934, 1.813e-05, 0.7071, -0.7071, 9.947e-07, 0.5192, -0.5192, 0.6789, 0.5847, -0.3376, 0.7377, 8.525e-07, -2.433e-07, 1.0, 5.718e-07, -1.02e-07, 1.0, 0.6521, -0.1747, 0.7377, 0.07812, -0.5934, 0.8011, 0.1177, -0.8939, 0.4325, 0.233, -0.8695, 0.4355, 0.1541, -0.5749, 0.8036, 0.3421, -0.826, 0.448, 0.8647, -0.3524, 0.358, 0.229, -0.553, 0.8011, 0.9659, -0.2588, -5.7e-06, 0.6521, -0.1747, 0.7377, 0.6751, -1.802e-13, 0.7377, 1.0, 0.0, -4.187e-06, 0.6359, -0.3671, 0.6789, 0.0, 0.0, 1.0, -6.179e-07, 8.29e-07, 1.0, 0.5192, -0.5192, 0.6789, 0.7092, -0.19, 0.6789, 0.9659, -0.2588, 3.897e-06, 1.0, 0.0, 4.187e-06, 0.7342, 0.0, 0.6789, 0.5192, -0.5192, 0.6789, 0.7071, -0.7071, 8.444e-06, 0.866, -0.5, 9.898e-06, 0.6359, -0.3671, 0.6789, 0.3827, -0.9239, -2.847e-05, 0.8647, -0.3524, 0.358, 0.3421, -0.826, 0.448, 0.866, -0.5, 4.864e-06, 0.9659, -0.2588, -1.159e-06, 0.9659, -0.2588, -1.159e-06, 0.866, -0.5, -9.308e-06, 0.3421, -0.826, 0.448, 0.229, -0.553, 0.8011, 0.1541, -0.5749, 0.8036, 0.233, -0.8695, 0.4355, 0.4129, -0.5381, 0.7348, -3.438e-08, 0.0, 1.0, 2.114e-09, 0.0, 1.0, 0.4774, -0.4774, 0.7377, 0.4774, -0.4774, 0.7377, 2.114e-09, 0.0, 1.0, 9.156e-07, -1.777e-07, 1.0, 0.5847, -0.3376, 0.7377, 0.6088, -0.7934, 6.35e-06, 0.4129, -0.5381, 0.7348, 0.4774, -0.4774, 0.7377, 0.7071, -0.7071, 9.225e-06, 0.866, -0.5, 4.864e-06, 0.5847, -0.3376, 0.7377, 0.6521, -0.1747, 0.7377, 0.9659, -0.2588, -1.159e-06, 0.5847, -0.3376, 0.7377, 9.156e-07, -1.777e-07, 1.0, 8.915e-07, -2.004e-07, 1.0, 0.6521, -0.1747, 0.7377, 0.4129, -0.5381, 0.7348, 1.898e-07, 0.0, 1.0, 1.017e-07, 0.0, 1.0, 0.4774, -0.4774, 0.7377, 0.9659, -0.2588, -1.159e-06, 0.6521, -0.1747, 0.7377, 0.6751, 1.292e-08, 0.7377, 1.0, 9.568e-09, 0.0, 0.7071, -0.7071, 8.444e-06, 0.4774, -0.4774, 0.7377, 0.5847, -0.3376, 0.7377, 0.866, -0.5, -6.909e-06, 0.4774, -0.4774, 0.7377, 1.017e-07, 0.0, 1.0, -7.455e-08, 0.0, 1.0, 0.5847, -0.3376, 0.7377, -2.624e-07, 0.0, 1.0, 0.4488, -0.5848, 0.6757, 0.5192, -0.5192, 0.6789, -5.586e-07, 0.0, 1.0, -4.192e-08, -5.699e-09, 1.0, 0.7092, -0.19, 0.6789, 0.7342, 0.0, 0.6789, 4.332e-08, -4.665e-15, 1.0, -5.586e-07, 0.0, 1.0, 0.5192, -0.5192, 0.6789, 0.6359, -0.3671, 0.6789, -3.043e-07, 2.658e-08, 1.0, -3.043e-07, 2.658e-08, 1.0, 0.6359, -0.3671, 0.6789, 0.7092, -0.19, 0.6789, 1.006e-06, 7.364e-09, 1.0, 1.006e-06, 7.364e-09, 1.0, 0.7092, -0.19, 0.6789, 0.7342, 0.0, 0.6789, 1.771e-06, 0.0, 1.0, 1.0, 0.0, -3.241e-06, 0.7342, 0.0, 0.6789, 0.7092, -0.19, 0.6789, 0.9659, -0.2588, -5.376e-06, 0.6088, -0.7934, -3.659e-05, 0.4126, -0.5377, 0.7353, 0.4774, -0.4774, 0.7377, 0.7071, -0.7071, -1.842e-05, 0.4126, -0.5377, 0.7353, -1.056e-07, 0.0, 1.0, -1.58e-07, 0.0, 1.0, 0.4774, -0.4774, 0.7377, 0.6521, -0.1747, 0.7377, 5.718e-07, -1.02e-07, 1.0, 5.666e-09, -1.12e-13, 1.0, 0.6751, -1.802e-13, 0.7377, 0.866, -0.5, -1.868e-05, 0.5847, -0.3376, 0.7377, 0.6521, -0.1747, 0.7377, 0.9659, -0.2588, -5.7e-06, 0.7071, -0.7071, -5.767e-06, 0.4774, -0.4774, 0.7377, 0.5847, -0.3376, 0.7377, 0.866, -0.5, -1.868e-05, 0.4774, -0.4774, 0.7377, 5.099e-07, -3.83e-07, 1.0, 8.525e-07, -2.433e-07, 1.0, 0.5847, -0.3376, 0.7377, 0.4129, -0.5381, 0.7348, 4.581e-07, -4.334e-07, 1.0, 5.099e-07, -3.83e-07, 1.0, 0.4774, -0.4774, 0.7377, 0.9659, -0.2588, 0.0, 0.6521, -0.1747, 0.7377, 0.6751, 0.0, 0.7377, 1.0, 0.0, 0.0, -8.215e-08, 0.0, 1.0, 0.6359, -0.3671, 0.6789, 0.7092, -0.19, 0.6789, -1.905e-08, 0.0, 1.0, 1.12e-07, 0.0, 1.0, 0.5192, -0.5192, 0.6789, 0.6359, -0.3671, 0.6789, -8.215e-08, 0.0, 1.0, 2.091e-07, 0.0, 1.0, 0.4487, -0.5848, 0.6758, 0.5192, -0.5192, 0.6789, 1.12e-07, 0.0, 1.0, 0.867, 0.4984, 0.002319, 0.8647, -0.3524, 0.358, 0.9469, -0.3214, 0.0, 0.866, 0.5, -0.0001646, 0.8647, -0.3524, 0.358, 0.867, 0.4984, 0.002319, 0.9799, -0.1995, 0.003218, 0.4257, -0.3372, 0.8397, 0.9659, -0.2588, 3.495e-06, 0.6521, -0.1747, 0.7377, 0.6751, -9.69e-09, 0.7377, 1.0, -7.176e-09, 0.0, 0.866, -0.5, 3.495e-06, 0.5847, -0.3376, 0.7377, 0.6521, -0.1747, 0.7377, 0.9659, -0.2588, 3.495e-06, 0.7071, -0.7071, -1.842e-05, 0.4774, -0.4774, 0.7377, 0.5847, -0.3376, 0.7377, 0.866, -0.5, 3.495e-06, -1.833e-07, -7.284e-09, 1.0, 0.6359, -0.3671, 0.6789, 0.7092, -0.19, 0.6789, -4.192e-08, -5.699e-09, 1.0, -3.641e-08, -6.619e-08, 1.0, 0.5192, -0.5192, 0.6789, 0.6359, -0.3671, 0.6789, -1.833e-07, -7.284e-09, 1.0, 0.4487, -0.5848, 0.6757, 0.6088, -0.7934, 0.0, 0.7071, -0.7071, 0.0, 0.5192, -0.5192, 0.6789, 0.6359, -0.3671, 0.6789, 0.866, -0.5, 9.898e-06, 0.9659, -0.2588, 1.454e-06, 0.7092, -0.19, 0.6789, 0.9659, -0.2588, -5.376e-06, 0.7092, -0.19, 0.6789, 0.6359, -0.3671, 0.6789, 0.866, -0.5, -6.04e-06, 0.866, -0.5, -6.04e-06, 0.6359, -0.3671, 0.6789, 0.5192, -0.5192, 0.6789, 0.7071, -0.7071, 8.228e-06, 5.889e-07, -1.629e-07, 1.0, 0.7092, -0.19, 0.6789, 0.7342, 0.0, 0.6789, 5.228e-07, 0.0, 1.0, 1.781e-07, -4.527e-07, 1.0, 0.5192, -0.5192, 0.6789, 0.6359, -0.3671, 0.6789, 3.38e-07, -3.06e-07, 1.0, -1.905e-08, 0.0, 1.0, 0.7092, -0.19, 0.6789, 0.7342, 0.0, 0.6789, 1.103e-07, 0.0, 1.0, 3.4e-07, -5.123e-07, 1.0, 0.4487, -0.5848, 0.6757, 0.5192, -0.5192, 0.6789, 1.781e-07, -4.527e-07, 1.0, 0.7071, -0.7071, 8.228e-06, 0.5192, -0.5192, 0.6789, 0.4257, -0.3372, 0.8397, 0.9799, -0.1995, 0.003218, 1.771e-06, 0.0, 1.0, -4.826e-09, 0.0, 1.0, 8.915e-07, -2.004e-07, 1.0, 1.006e-06, 7.364e-09, 1.0, 0.6521, -0.1747, 0.7377, 2.067e-09, 0.0, 1.0, 1.303e-07, 0.0, 1.0, 0.6751, 0.0, 0.7377, 0.9659, -0.2588, -1.159e-06, 1.0, 9.568e-09, 0.0, 1.0, 2.392e-09, 0.0, 0.9659, -0.2588, -1.159e-06, 1.006e-06, 7.364e-09, 1.0, 8.915e-07, -2.004e-07, 1.0, 9.156e-07, -1.777e-07, 1.0, -3.043e-07, 2.658e-08, 1.0, 0.7071, -0.7071, 9.225e-06, 0.866, -0.5, 4.864e-06, 0.866, -0.5, -9.308e-06, 0.7071, -0.7071, 9.947e-07, 0.9659, -0.2588, 0.0, 1.0, 0.0, 0.0, 1.0, -2.392e-09, 0.0, 0.9659, -0.2588, 1.454e-06, 0.9659, -0.2588, -5.7e-06, 1.0, 0.0, -4.187e-06, 1.0, 0.0, 4.187e-06, 0.9659, -0.2588, 3.897e-06, -1.58e-07, 0.0, 1.0, -1.056e-07, 0.0, 1.0, 1.679e-07, -1.324e-07, 1.0, -3.641e-08, -6.619e-08, 1.0, 5.666e-09, -1.12e-13, 1.0, 5.718e-07, -1.02e-07, 1.0, 5.889e-07, -1.629e-07, 1.0, 5.228e-07, 0.0, 1.0, -3.043e-07, 2.658e-08, 1.0, 9.156e-07, -1.777e-07, 1.0, 2.114e-09, 0.0, 1.0, -5.586e-07, 0.0, 1.0, 1.017e-07, 0.0, 1.0, 1.898e-07, 0.0, 1.0, 2.091e-07, 0.0, 1.0, 1.12e-07, 0.0, 1.0, 0.2128, -0.5138, 0.8311, 0.1541, -0.5749, 0.8036, 0.1541, -0.5749, 0.8036, 0.229, -0.553, 0.8011, 5.099e-07, -3.83e-07, 1.0, 4.581e-07, -4.334e-07, 1.0, 3.4e-07, -5.123e-07, 1.0, 1.781e-07, -4.527e-07, 1.0, 0.2588, -0.9659, 0.0, 0.3827, -0.9239, 0.0, 0.3827, -0.9239, -2.847e-05, 0.2588, -0.9659, -2.416e-05, 0.1305, -0.9914, 0.0, 0.2588, -0.9659, 0.0, 0.2588, -0.9659, -2.416e-05, 0.1305, -0.9914, -3.551e-05, -2.875e-07, 4.367e-08, 1.0, -1.58e-07, 0.0, 1.0, -3.641e-08, -6.619e-08, 1.0, -1.833e-07, -7.284e-09, 1.0, -7.455e-08, 0.0, 1.0, 1.017e-07, 0.0, 1.0, 1.12e-07, 0.0, 1.0, -8.215e-08, 0.0, 1.0, 8.525e-07, -2.433e-07, 1.0, 5.099e-07, -3.83e-07, 1.0, 1.781e-07, -4.527e-07, 1.0, 3.38e-07, -3.06e-07, 1.0, 5.718e-07, -1.02e-07, 1.0, 8.525e-07, -2.433e-07, 1.0, 3.38e-07, -3.06e-07, 1.0, 5.889e-07, -1.629e-07, 1.0, 2.067e-09, 0.0, 1.0, -7.455e-08, 0.0, 1.0, -8.215e-08, 0.0, 1.0, -1.905e-08, 0.0, 1.0, 0.6088, -0.7934, 0.0, 0.7071, -0.7071, 0.0, 0.7071, -0.7071, -2.106e-05, 0.6088, -0.7934, -5.219e-05, 0.866, -0.5, 0.0, 0.9659, -0.2588, 0.0, 0.9659, -0.2588, 4.196e-06, 0.866, -0.5, 6.17e-06, 0.9659, -0.2588, 0.0, 1.0, 0.0, 0.0, 1.0, 2.392e-09, 6.58e-06, 0.9659, -0.2588, 4.196e-06, 1.303e-07, 0.0, 1.0, 2.067e-09, 0.0, 1.0, -1.905e-08, 0.0, 1.0, 1.103e-07, 0.0, 1.0, 0.7071, -0.7071, -1.842e-05, 0.866, -0.5, 3.495e-06, 0.866, -0.5, -6.04e-06, 0.7071, -0.7071, 8.228e-06, 0.6088, -0.7934, 3.044e-05, 0.7071, -0.7071, 8.444e-06, 0.7071, -0.7071, 8.444e-06, 0.6088, -0.7934, 0.0, 0.9659, -0.2588, 3.495e-06, 1.0, -7.176e-09, 0.0, 1.0, 0.0, -3.241e-06, 0.9659, -0.2588, -5.376e-06, -4.175e-07, 6.337e-08, 1.0, -2.875e-07, 4.367e-08, 1.0, -1.833e-07, -7.284e-09, 1.0, -4.192e-08, -5.699e-09, 1.0, 0.866, -0.5, -1.868e-05, 0.9659, -0.2588, -5.7e-06, 0.9659, -0.2588, 3.897e-06, 0.866, -0.5, 1.803e-06, 0.866, -0.5, -6.909e-06, 0.9659, -0.2588, 0.0, 0.9659, -0.2588, 1.454e-06, 0.866, -0.5, 9.898e-06, 0.866, -0.5, 3.495e-06, 0.9659, -0.2588, 3.495e-06, 0.9659, -0.2588, -5.376e-06, 0.866, -0.5, -6.04e-06, 0.6088, -0.7934, -3.659e-05, 0.7071, -0.7071, -1.842e-05, 0.7071, -0.7071, 8.228e-06, 0.9799, -0.1995, 0.003218, 0.7071, -0.7071, 0.0, 0.866, -0.5, 0.0, 0.866, -0.5, 6.17e-06, 0.7071, -0.7071, -2.106e-05, -5.586e-07, 0.0, 1.0, 2.114e-09, 0.0, 1.0, -3.438e-08, 0.0, 1.0, -2.624e-07, 0.0, 1.0, -4.688e-07, -6.502e-15, 1.0, -4.175e-07, 6.337e-08, 1.0, -4.192e-08, -5.699e-09, 1.0, 4.332e-08, -4.665e-15, 1.0, 0.867, 0.4984, 0.002319, 0.866, 0.5, -0.0001646, 0.8661, 0.4999, -0.0003292, 0.9799, -0.1995, 0.003218, 0.7071, -0.7071, 8.444e-06, 0.866, -0.5, -6.909e-06, 0.866, -0.5, 9.898e-06, 0.7071, -0.7071, 8.444e-06, 0.7071, -0.7071, -5.767e-06, 0.866, -0.5, -1.868e-05, 0.866, -0.5, 1.803e-06, 0.7071, -0.7071, 0.0, 0.6088, -0.7934, 6.35e-06, 0.7071, -0.7071, 9.225e-06, 0.7071, -0.7071, 9.947e-07, 0.6088, -0.7934, 1.813e-05, 0.6088, -0.7934, 1.845e-05, 0.7071, -0.7071, -5.767e-06, 0.7071, -0.7071, 0.0, 0.6088, -0.7934, 0.0, 0.0, 0.0, 1.0, 0.0, 0.0, 1.0, 0.0, 0.0, 1.0, 0.0, 0.0, 1.0, 0.0, 0.0, 1.0, 0.0, 0.0, 1.0, 0.0, 0.0, 1.0, 0.0, 0.0, 1.0, 0.0, 0.0, 1.0, 0.0, 0.0, 1.0, 0.0, 0.0, 1.0, 0.0, 0.0, 1.0, 0.0, 0.0, 1.0, 0.0, 0.0, 1.0, 0.0, 0.0, 1.0, 0.0, 0.0, 1.0, 0.0, 0.0, 1.0, 0.0, 0.0, 1.0, 0.0, 0.0, 1.0, 0.0, 0.0, 1.0, 0.0, 0.0, 1.0, 0.0, 0.0, 1.0, 0.0, 0.0, 1.0, 0.0, 0.0, 1.0, 0.0, 0.0, 1.0, 0.0, 0.0, 1.0, 1.0, 0.0, 0.0, 1.0, 0.0, 0.0, 1.0, 0.0, 0.0, 1.0, 0.0, 0.0, 0.0, -1.0, 0.0, 0.7071, -0.7071, 0.0, 0.5774, -0.5774, 0.5774, 0.0, -0.7071, 0.7071, 1.0, 0.0, 0.0, 0.7071, 0.0, 0.7071, 0.5774, -0.5774, 0.5774, 0.7071, -0.7071, 0.0, 0.0, 0.0, 1.0, 0.0, -0.7071, 0.7071, 0.5774, -0.5774, 0.5774, 0.7071, 0.0, 0.7071, 0.0, -1.0, 0.0, 0.0, -1.0, 0.0, 0.7071, -0.7071, 0.0, 0.7071, -0.7071, 0.0, 0.7071, -0.7071, 0.0, 0.7071, -0.7071, 0.0, 1.0, 0.0, 0.0, 1.0, 0.0, 0.0, 0.0, 0.0, 1.0, 0.0, 0.0, 1.0, 0.7071, 0.0, 0.7071, 0.7071, 0.0, 0.7071, 0.7071, 0.0, 0.7071, 0.7071, 0.0, 0.7071, 1.0, 0.0, 0.0, 1.0, 0.0, 0.0, 0.0, 0.0, 1.0, 0.0, 0.0, 1.0, 0.0, -0.7071, 0.7071, 0.0, -0.7071, 0.7071, 0.0, -0.7071, 0.7071, 0.0, -0.7071, 0.7071, 0.0, -1.0, 0.0, 0.0, -1.0, 0.0, 0.0, -1.0, 0.0, 0.0, -1.0, 0.0, 0.0, -1.0, 0.0, 0.0, -1.0, 0.0, 0.0, 0.0, 1.0, 0.7071, 0.0, 0.7071, 0.5774, 0.5774, 0.5774, 0.0, 0.7071, 0.7071, 1.0, 0.0, 0.0, 0.7071, 0.7071, 0.0, 0.5774, 0.5774, 0.5774, 0.7071, 0.0, 0.7071, 0.0, 1.0, 0.0, 0.0, 0.7071, 0.7071, 0.5774, 0.5774, 0.5774, 0.7071, 0.7071, 0.0, 0.0, 0.0, 1.0, 0.0, 0.0, 1.0, 0.7071, 0.0, 0.7071, 0.7071, 0.0, 0.7071, 0.7071, 0.0, 0.7071, 0.7071, 0.0, 0.7071, 1.0, 0.0, 0.0, 1.0, 0.0, 0.0, 1.0, 0.0, 0.0, 1.0, 0.0, 0.0, 0.7071, 0.7071, 0.0, 0.7071, 0.7071, 0.0, 0.7071, 0.7071, 0.0, 0.7071, 0.7071, 0.0, 0.0, 1.0, 0.0, 0.0, 1.0, 0.0, 0.0, 0.0, 1.0, 0.0, 0.0, 1.0, 0.0, 0.7071, 0.7071, 0.0, 0.7071, 0.7071, 0.0, 0.7071, 0.7071, 0.0, 0.7071, 0.7071, 0.0, 1.0, 0.0, 0.0, 1.0, 0.0, 0.0, 0.0, 1.0, 0.0, 0.0, 1.0, 0.0, 0.0, 1.0, 0.0, 0.0, 1.0])] * 3)])
me_co_culling = bpy.data.meshes.new('co_culling')
me_co_culling.from_pydata([(0.0, 0.0, 0.0), (0.0, 0.0, 0.0), (0.0, 0.0, 0.0), (0.0, 0.0, 0.0), (0.0, 0.0, 0.0), (0.0, 0.0, 0.0), (0.0, 0.0, 0.0), (0.0, 0.0, 0.0)], [], [(0, 1, 3, 2), (2, 3, 7, 6), (6, 7, 5, 4), (4, 5, 1, 0), (2, 6, 4, 0), (7, 3, 1, 5)])
me_co_culling.use_remesh_preserve_volume = False
me_co_culling.use_remesh_preserve_attributes = False
me_co_culling.use_mirror_vertex_groups = False
me_co_culling.update()

# ---- objects
ob_g_grass = bpy.data.objects.new('g_grass', me_g_grass)
ob_g_str_b = bpy.data.objects.new('g_str_b', me_g_str_b)
ob_g_mortar = bpy.data.objects.new('g_mortar', me_g_mortar)
ob_co_culling = bpy.data.objects.new('co_culling', me_co_culling)

# ---- transforms, parenting, visibility, modifiers, constraints
ob_g_grass.location = (0.0, 0.0, 0.0)
ob_g_grass.lineart.crease_threshold = 0.0
ob_g_str_b.location = (0.0, 0.0, 0.0)
ob_g_str_b.lineart.crease_threshold = 0.0
ob_g_mortar.location = (0.0, 0.0, 0.0)
ob_g_mortar.lineart.crease_threshold = 0.0
ob_co_culling.location = (0.0, 0.0, 0.0)
ob_co_culling.lineart.crease_threshold = 0.0

# ---- collection membership
col_collection_1.objects.link(ob_g_grass)
col_collection_1.objects.link(ob_g_str_b)
col_collection_1.objects.link(ob_g_mortar)
col_collection_1.objects.link(ob_co_culling)
col_collection_2.objects.link(ob_g_mortar)
col_collection_3.objects.link(ob_g_mortar)
col_collection_4.objects.link(ob_g_mortar)
col_collection_5.objects.link(ob_g_mortar)
col_collection_6.objects.link(ob_g_mortar)
col_collection_7.objects.link(ob_g_mortar)
col_collection_8.objects.link(ob_g_mortar)
col_collection_9.objects.link(ob_g_mortar)
col_collection_10.objects.link(ob_g_mortar)
col_collection_11.objects.link(ob_g_mortar)
col_collection_12.objects.link(ob_g_mortar)
col_collection_13.objects.link(ob_g_mortar)
col_collection_14.objects.link(ob_g_mortar)
col_collection_15.objects.link(ob_g_mortar)
col_collection_16.objects.link(ob_g_mortar)
col_collection_17.objects.link(ob_g_mortar)
col_collection_18.objects.link(ob_g_mortar)
col_collection_19.objects.link(ob_g_mortar)
col_collection_20.objects.link(ob_g_mortar)

# ---- scene / render settings (as saved in the file)
scene.frame_start = 1; scene.frame_end = 250; scene.frame_set(1)
scene.render.engine = 'CYCLES'
scene.render.resolution_percentage = 50
scene.render.dither_intensity = 0.0
scene.cycles.use_denoising = False
scene.cycles.samples = 128
scene.cycles.sampling_pattern = 'TABULATED_SOBOL'
scene.cycles.use_adaptive_sampling = False
scene.cycles.use_light_tree = False
scene.cycles.blur_glossy = 0.0
scene.cycles.sample_clamp_indirect = 0.0
scene.view_settings.view_transform = 'Standard'
bpy.context.view_layer.update()

# ---- added for rendering (the .blend has no active camera and no usable light): camera, sun
cam_auto = bpy.data.cameras.new('AutoCamera')
cam_auto.lens = 50.0
cam_auto.sensor_width = 36.0
cam_auto.clip_end = 1383.96
ob_auto_camera = bpy.data.objects.new('AutoCamera', cam_auto)
scene.collection.objects.link(ob_auto_camera)
ob_auto_camera.location = (79.7585, -65.1301, 62.5868)
ob_auto_camera.rotation_euler = (1.09748, -7.21219e-08, 0.694738)
scene.camera = ob_auto_camera
light_auto_sun = bpy.data.lights.new('AutoSun', 'SUN')
light_auto_sun.energy = 3.0
light_auto_sun.angle = 0.0523599
ob_auto_sun = bpy.data.objects.new('AutoSun', light_auto_sun)
scene.collection.objects.link(ob_auto_sun)
ob_auto_sun.rotation_euler = (0.872665, 0.174533, 0.523599)
bpy.context.view_layer.update()
